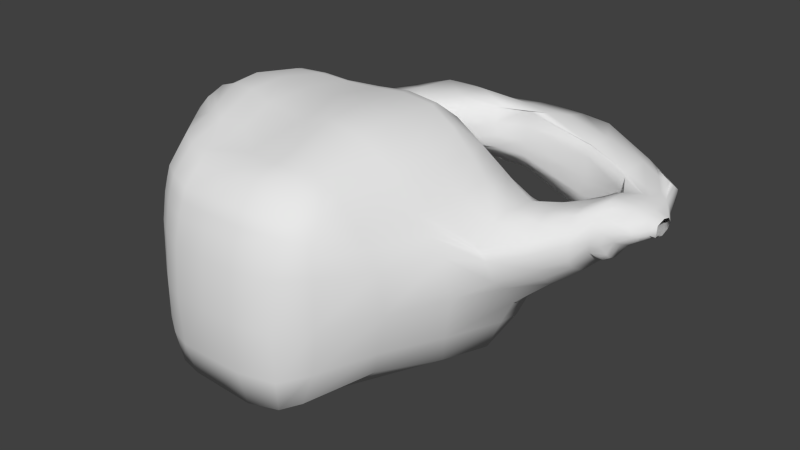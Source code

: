 # Source: colliders_room03a.blend  (saved by Blender 2.72.0; exported with 4.5.12 LTS)
import bpy
from mathutils import Matrix  # noqa: F401  (used for matrix-valued properties, if any)

bpy.ops.wm.read_factory_settings(use_empty=True)
scene = bpy.context.scene
scene.name = 'Scene'

# ---- collections
col_collection_5 = bpy.data.collections.new('Collection 5'); scene.collection.children.link(col_collection_5)
col_collection_15 = bpy.data.collections.new('Collection 15'); scene.collection.children.link(col_collection_15)

# ---- world
world_world = bpy.data.worlds.new('World'); scene.world = world_world
world_world.color = (0.05088, 0.05088, 0.05088)
world_world.use_sun_shadow = False
world_world.sun_shadow_jitter_overblur = 0.0
world_world.cycles.sampling_method = 'MANUAL'
world_world.cycles.sample_map_resolution = 256

# ---- meshes
me_cube_010 = bpy.data.meshes.new('Cube.010')
me_cube_010.from_pydata([(-97.13, -22.61, -20.25), (-97.44, -17.26, -20.25), (-93.12, -17.18, -20.25), (-92.65, -22.61, -20.25), (-97.68, -22.64, 5.196), (-97.59, -17.47, 6.699), (-92.09, -17.47, 6.34), (-92.19, -22.64, 4.836), (-96.76, -22.25, -15.22), (-96.32, -21.82, -9.508), (-95.86, -21.37, -3.793), (-97.19, -22.3, 1.922), (-97.19, -17.8, 1.922), (-96.08, -18.89, -3.793), (-96.16, -18.58, -9.508), (-96.7, -18.05, -15.22), (-92.59, -17.8, 1.922), (-93.7, -18.89, -3.793), (-94.11, -18.15, -9.508), (-93.57, -17.62, -15.22), (-92.59, -22.3, 1.922), (-93.92, -21.37, -3.793), (-93.45, -21.82, -9.508), (-93.01, -22.25, -15.22), (-94.84, -17.47, 6.519), (-94.89, -17.2, -20.25), (-94.94, -22.64, 5.016), (-94.89, -22.75, -20.25), (-94.89, -17.8, 1.922), (-94.89, -18.89, -3.793), (-94.89, -18.33, -9.508), (-94.89, -17.64, -15.22), (-94.89, -22.3, 1.922), (-94.89, -21.22, -3.793), (-94.89, -21.78, -9.508), (-94.89, -22.31, -15.22), (-97.63, -20.05, 5.948), (-97.87, -20.05, -20.25), (-92.14, -20.05, 5.588), (-92.14, -20.05, -20.25), (-97.19, -20.05, 1.922), (-96.08, -20.05, -3.793), (-96.65, -20.05, -9.508), (-97.42, -20.05, -15.22), (-92.59, -20.05, 1.922), (-93.7, -20.05, -3.793), (-93.12, -20.05, -9.508), (-92.58, -20.05, -15.22)], [], [(43, 15, 1, 37), (31, 19, 2, 25), (47, 23, 3, 39), (35, 8, 0, 27), (36, 5, 12, 40), (40, 12, 13, 41), (41, 13, 14, 42), (42, 14, 15, 43), (24, 6, 16, 28), (28, 16, 17, 29), (29, 17, 18, 30), (30, 18, 19, 31), (38, 7, 20, 44), (44, 20, 21, 45), (45, 21, 22, 46), (46, 22, 23, 47), (26, 4, 11, 32), (32, 11, 10, 33), (33, 10, 9, 34), (34, 9, 8, 35), (15, 31, 25, 1), (23, 35, 27, 3), (5, 24, 28, 12), (12, 28, 29, 13), (13, 29, 30, 14), (14, 30, 31, 15), (7, 26, 32, 20), (20, 32, 33, 21), (21, 33, 34, 22), (22, 34, 35, 23), (8, 43, 37, 0), (19, 47, 39, 2), (4, 36, 40, 11), (11, 40, 41, 10), (10, 41, 42, 9), (9, 42, 43, 8), (6, 38, 44, 16), (16, 44, 45, 17), (17, 45, 46, 18), (18, 46, 47, 19)])
_uv = me_cube_010.uv_layers.new(name='UVMap')
_uv.uv.foreach_set('vector', [0.4998, 0.2041, 0.424, 0.2065, 0.3992, 0.0006133, 0.5001, 0.0001766, 0.2993, 0.2048, 0.2521, 0.2048, 0.2365, 0.0003177, 0.2996, 0.0004582, 0.09242, 0.2048, 0.01233, 0.2058, 0.0001766, 0.001223, 0.09328, 0.0001766, 0.6937, 0.205, 0.6266, 0.2051, 0.6136, 0.0005354, 0.6937, 0.0001766, 0.4921, 0.9746, 0.3992, 0.9993, 0.4151, 0.8232, 0.4954, 0.825, 0.4954, 0.825, 0.4151, 0.8232, 0.4582, 0.6162, 0.4998, 0.6165, 0.4998, 0.6165, 0.4582, 0.6162, 0.4433, 0.4117, 0.499, 0.4099, 0.499, 0.4099, 0.4433, 0.4117, 0.424, 0.2065, 0.4998, 0.2041, 0.3004, 0.9998, 0.202, 0.9998, 0.2181, 0.8235, 0.3004, 0.8235, 0.3004, 0.8235, 0.2181, 0.8235, 0.2578, 0.6156, 0.3004, 0.6155, 0.3004, 0.6155, 0.2578, 0.6156, 0.2718, 0.4096, 0.3003, 0.4102, 0.3003, 0.4102, 0.2718, 0.4096, 0.2521, 0.2048, 0.2993, 0.2048, 0.09271, 0.9739, 0.0001842, 0.9483, 0.01062, 0.8254, 0.09092, 0.8244, 0.09092, 0.8244, 0.01062, 0.8254, 0.04117, 0.6157, 0.08875, 0.6161, 0.08875, 0.6161, 0.04117, 0.6157, 0.02729, 0.4107, 0.0917, 0.4101, 0.0917, 0.4101, 0.02729, 0.4107, 0.01233, 0.2058, 0.09242, 0.2048, 0.6937, 0.9442, 0.5953, 0.9442, 0.6114, 0.8217, 0.6937, 0.8217, 0.6937, 0.8217, 0.6114, 0.8217, 0.6588, 0.6147, 0.6937, 0.6145, 0.6937, 0.6145, 0.6588, 0.6147, 0.6424, 0.4099, 0.6937, 0.41, 0.6937, 0.41, 0.6424, 0.4099, 0.6266, 0.2051, 0.6937, 0.205, 0.3657, 0.2062, 0.2993, 0.2048, 0.2996, 0.0004582, 0.3905, 0.0001766, 0.7608, 0.2051, 0.6937, 0.205, 0.6937, 0.0001766, 0.7738, 0.0005355, 0.3988, 0.9998, 0.3004, 0.9998, 0.3004, 0.8235, 0.3827, 0.8235, 0.3827, 0.8235, 0.3004, 0.8235, 0.3004, 0.6155, 0.343, 0.6156, 0.343, 0.6156, 0.3004, 0.6155, 0.3003, 0.4102, 0.3466, 0.411, 0.3466, 0.411, 0.3003, 0.4102, 0.2993, 0.2048, 0.3657, 0.2062, 0.7921, 0.9442, 0.6937, 0.9442, 0.6937, 0.8217, 0.776, 0.8217, 0.776, 0.8217, 0.6937, 0.8217, 0.6937, 0.6145, 0.7286, 0.6147, 0.7286, 0.6147, 0.6937, 0.6145, 0.6937, 0.41, 0.745, 0.4099, 0.745, 0.4099, 0.6937, 0.41, 0.6937, 0.205, 0.7608, 0.2051, 0.5816, 0.2066, 0.4998, 0.2041, 0.5001, 0.0001766, 0.595, 0.00243, 0.1861, 0.2081, 0.09242, 0.2048, 0.09328, 0.0001766, 0.2016, 0.003319, 0.585, 0.95, 0.4921, 0.9746, 0.4954, 0.825, 0.5758, 0.8268, 0.5758, 0.8268, 0.4954, 0.825, 0.4998, 0.6165, 0.5475, 0.6166, 0.5475, 0.6166, 0.4998, 0.6165, 0.499, 0.4099, 0.5636, 0.4113, 0.5636, 0.4113, 0.499, 0.4099, 0.4998, 0.2041, 0.5816, 0.2066, 0.1853, 0.9996, 0.09271, 0.9739, 0.09092, 0.8244, 0.1712, 0.8235, 0.1712, 0.8235, 0.09092, 0.8244, 0.08875, 0.6161, 0.1304, 0.6162, 0.1304, 0.6162, 0.08875, 0.6161, 0.0917, 0.4101, 0.1683, 0.4134, 0.1683, 0.4134, 0.0917, 0.4101, 0.09242, 0.2048, 0.1861, 0.2081])
me_cube_010.use_remesh_preserve_volume = False
me_cube_010.use_remesh_preserve_attributes = False
me_cube_010.use_mirror_vertex_groups = False
me_cube_010.update()
me_cube_005 = bpy.data.meshes.new('Cube.005')
me_cube_005.from_pydata([(-56.97, 6.55, -2.039), (-56.98, 6.103, -2.708), (-57.0, 5.013, -3.078), (-56.97, 3.488, -2.707), (-56.98, 5.011, -1.114), (-56.98, 6.104, -1.394), (-56.99, 3.692, -1.433), (-105.4, -21.92, -19.33), (-106.8, 9.592, -20.13), (-79.21, 7.971, -19.81), (-81.04, -24.67, -19.09), (-104.8, -14.14, 6.325), (-105.1, -4.73, 6.588), (-78.77, -1.969, 5.802), (-80.55, -20.99, 3.808), (-101.1, -2.707, 7.497), (-95.04, -1.319, 7.004), (-86.56, -0.5836, 7.51), (-82.38, -0.8229, 7.167), (-82.11, 9.308, -20.41), (-87.64, 11.04, -20.92), (-95.17, 12.57, -20.8), (-101.0, 12.65, -20.36), (-83.22, -21.18, 5.438), (-86.91, -21.12, 5.598), (-95.47, -22.38, 5.177), (-100.3, -17.8, 6.683), (-99.84, -25.15, -19.79), (-94.76, -27.29, -19.74), (-86.56, -27.36, -20.07), (-82.87, -26.43, -19.76), (-105.4, -21.57, -15.84), (-104.8, -21.16, -9.52), (-104.7, -21.09, -3.436), (-104.5, -19.27, 1.796), (-106.0, 1.531, 1.767), (-106.0, 6.195, -4.081), (-106.2, 8.001, -9.498), (-105.9, 8.884, -15.71), (-74.51, 1.175, 0.7353), (-70.79, 3.438, -3.814), (-75.52, 3.729, -10.33), (-76.8, 6.626, -16.71), (-79.67, -23.56, 1.091), (-78.99, -24.47, -3.472), (-78.99, -24.52, -9.377), (-79.64, -24.42, -15.02), (-100.5, 4.796, 2.351), (-101.0, 9.601, -4.043), (-101.1, 11.36, -9.546), (-101.3, 13.7, -15.66), (-94.22, 5.227, 3.891), (-97.11, 7.288, -6.1), (-95.39, 10.77, -9.83), (-95.24, 13.13, -16.06), (-88.43, 4.16, 2.947), (-87.89, 8.323, -4.257), (-87.98, 8.537, -9.692), (-87.18, 10.75, -16.14), (-82.04, 3.174, 2.399), (-81.1, 4.595, -5.224), (-81.93, 7.166, -11.8), (-82.08, 8.863, -15.19), (-82.01, -25.57, 1.894), (-82.0, -27.42, -3.366), (-81.97, -27.78, -9.428), (-82.04, -27.43, -15.52), (-86.53, -26.54, 2.488), (-86.44, -28.45, -3.452), (-86.51, -28.89, -9.427), (-86.5, -28.6, -15.47), (-94.85, -26.42, 2.359), (-94.82, -28.29, -3.422), (-94.86, -28.75, -9.433), (-94.84, -28.46, -15.49), (-100.5, -23.75, 2.42), (-100.3, -25.42, -3.378), (-100.4, -25.64, -9.444), (-100.5, -25.62, -15.58), (-104.9, -13.25, 6.537), (-105.7, -11.1, 6.691), (-106.3, -9.777, 6.119), (-105.3, -5.911, 6.715), (-108.1, 4.104, -19.48), (-109.6, -3.834, -19.1), (-109.8, -11.56, -19.25), (-107.3, -17.45, -19.33), (-78.67, -2.716, 5.812), (-78.53, -8.153, 5.715), (-79.36, -13.13, 5.136), (-80.38, -19.84, 3.918), (-77.86, -16.65, -17.92), (-74.34, -9.406, -18.56), (-72.9, -3.07, -19.41), (-74.19, 3.792, -19.23), (-102.4, 4.908, -20.16), (-102.9, -3.31, -20.44), (-102.9, -11.92, -20.68), (-102.3, -19.66, -20.72), (-94.85, 5.513, -20.75), (-94.87, -3.3, -20.85), (-94.86, -11.89, -20.98), (-95.04, -22.88, -20.32), (-86.86, 5.485, -20.96), (-86.85, -3.291, -21.17), (-86.85, -11.9, -21.43), (-86.72, -20.7, -20.9), (-79.5, 4.458, -20.72), (-78.87, -3.357, -20.86), (-79.28, -11.74, -20.43), (-80.98, -19.68, -19.88), (-82.32, -1.758, 7.256), (-82.23, -8.112, 7.699), (-82.46, -13.57, 7.245), (-83.05, -20.11, 5.567), (-86.59, -1.636, 7.652), (-86.72, -8.064, 8.375), (-86.69, -13.62, 8.013), (-86.72, -19.32, 6.108), (-95.12, -1.739, 7.075), (-95.0, -8.048, 8.075), (-95.5, -13.58, 7.583), (-95.14, -17.65, 6.488), (-101.3, -3.413, 7.612), (-102.3, -8.776, 8.322), (-102.0, -12.43, 8.141), (-100.5, -16.69, 7.159), (-107.7, -3.383, 2.309), (-108.8, -8.784, 2.283), (-108.4, -11.68, 2.262), (-106.6, -15.24, 2.325), (-109.1, -0.4291, -3.391), (-109.6, -6.381, -3.497), (-109.5, -12.13, -3.387), (-107.7, -16.96, -3.937), (-109.1, 1.935, -9.388), (-110.2, -4.285, -9.526), (-109.9, -11.93, -9.598), (-108.3, -17.44, -9.495), (-108.9, 3.446, -15.58), (-109.5, -3.619, -15.48), (-110.5, -11.86, -15.5), (-108.7, -17.73, -15.64), (-77.97, -19.45, 0.7651), (-75.75, -12.79, 0.5983), (-73.9, -7.462, 0.9551), (-74.01, -2.991, 1.208), (-75.7, -18.34, -4.023), (-72.78, -12.12, -4.278), (-70.84, 3.699, -12.68), (-70.52, 3.814, -8.622), (-75.31, -18.04, -9.103), (-71.99, -11.42, -9.116), (-69.93, 3.547, -3.692), (-70.32, 0.3523, -1.459), (-76.55, -17.74, -14.48), (-73.25, -10.6, -14.68), (-71.13, -3.057, -15.43), (-72.75, 2.631, -17.64), (-71.33, -8.642, -3.712), (-71.09, -6.026, -1.826), (-70.76, -2.913, -1.425), (-69.85, -8.385, -5.029), (-69.41, -7.034, -7.929), (-69.65, -5.206, -9.626), (-69.74, -2.896, -12.46), (-70.88, 0.5659, -14.22), (-67.98, 4.06, -10.49), (-67.44, 4.412, -6.795), (-67.09, 4.424, -2.174), (-67.21, 1.793, -1.181), (-67.03, -4.299, -3.176), (-67.32, -2.828, -1.978), (-67.3, -0.9544, -1.227), (-66.77, -5.133, -4.593), (-66.26, -4.411, -6.5), (-66.02, -3.147, -8.079), (-66.31, -1.114, -9.575), (-67.19, 2.188, -10.25), (-65.33, 4.045, -8.939), (-65.3, 4.573, -5.808), (-64.04, 5.074, -0.6985), (-63.67, 3.823, -0.4124), (-64.34, -1.379, -1.942), (-64.45, -0.7367, -1.012), (-64.3, 1.081, -0.5002), (-63.85, -2.312, -3.555), (-63.79, -2.062, -5.501), (-63.8, -1.284, -6.629), (-63.76, 0.9859, -7.915), (-64.4, 3.277, -8.447), (-63.04, 4.714, -5.507), (-62.32, 5.741, -4.398), (-62.11, 5.762, -2.658), (-61.92, 5.082, 0.3625), (-62.22, 0.6491, -0.4592), (-61.91, 2.049, 0.442), (-61.89, 3.556, 0.5296), (-62.22, -0.5899, -1.856), (-62.18, -0.7875, -3.363), (-62.41, -0.1803, -4.863), (-62.3, 2.024, -6.598), (-62.89, 4.002, -6.407), (-104.7, -20.32, -0.5842), (-106.0, 3.818, -1.136), (-73.24, 2.513, -1.769), (-79.31, -24.35, -1.268), (-100.9, 7.253, -0.8188), (-96.07, 5.725, -1.498), (-89.73, 7.639, -1.671), (-81.4, 4.153, -0.3217), (-81.81, -26.64, -0.7117), (-86.48, -27.7, -0.5558), (-94.85, -27.53, -0.4975), (-100.5, -24.7, -0.3875), (-70.46, -8.429, -4.408), (-107.0, -16.36, -0.7223), (-109.2, -12.09, -0.3388), (-109.3, -7.561, -0.3782), (-108.7, -1.695, -0.5068), (-74.29, -12.48, -1.832), (-76.75, -19.05, -1.627), (-70.09, 2.274, -2.367), (-66.87, -4.803, -3.786), (-67.2, 3.202, -1.743), (-63.88, -1.9, -2.675), (-63.92, 4.682, -0.4971), (-62.08, 5.934, -1.074), (-104.7, -16.48, 4.472), (-105.7, -1.665, 4.318), (-76.47, -0.3108, 3.643), (-79.98, -22.28, 2.481), (-101.0, 1.073, 5.106), (-94.37, 2.347, 4.488), (-86.69, 2.11, 5.032), (-81.26, 1.436, 5.135), (-82.31, -23.26, 3.992), (-86.97, -23.86, 4.846), (-94.95, -23.94, 4.622), (-100.6, -21.02, 5.241), (-105.9, -14.49, 4.917), (-107.1, -11.35, 4.997), (-107.4, -9.325, 4.727), (-106.7, -4.388, 4.991), (-76.31, -2.842, 3.754), (-76.1, -7.911, 3.525), (-77.45, -12.97, 3.127), (-79.14, -19.82, 2.55), (-98.07, -1.865, 7.373), (-98.06, 12.95, -20.6), (-98.02, -19.21, 6.364), (-97.49, -26.68, -19.67), (-97.05, 5.813, 3.046), (-99.6, 8.697, -4.784), (-98.21, 11.33, -9.887), (-98.14, 13.64, -15.73), (-97.75, -25.41, 2.687), (-97.6, -27.26, -3.354), (-97.79, -27.57, -9.438), (-97.72, -27.45, -15.56), (-98.75, -20.03, -20.3), (-98.94, -11.89, -20.79), (-98.91, -3.328, -20.65), (-98.66, 5.284, -20.48), (-98.05, -18.25, 6.707), (-98.53, -13.11, 8.411), (-98.64, -8.48, 8.543), (-98.18, -2.562, 7.494), (-96.92, 5.934, -0.321), (-97.78, -26.51, -0.2855), (-97.95, 1.793, 4.925), (-97.9, -22.6, 5.228), (-90.76, -0.8474, 7.14), (-91.46, 11.64, -20.87), (-90.92, -20.69, 5.495), (-90.7, -27.34, -19.9), (-89.96, 4.417, 4.246), (-91.99, 7.993, -4.213), (-91.91, 9.59, -9.732), (-91.73, 11.83, -16.16), (-90.8, -26.5, 2.372), (-90.73, -28.43, -3.433), (-90.73, -28.9, -9.431), (-90.73, -28.59, -15.48), (-90.74, -20.69, -20.41), (-90.69, -11.83, -21.24), (-90.88, -3.29, -21.13), (-90.86, 5.502, -20.94), (-90.98, -19.71, 5.751), (-89.93, -13.63, 7.29), (-90.88, -8.021, 8.075), (-90.79, -1.697, 7.26), (-93.2, 7.637, -1.712), (-90.77, -27.64, -0.5276), (-90.84, 2.446, 4.948), (-91.02, -23.76, 4.604), (-104.5, -20.0, 0.6723), (-106.0, 2.623, 0.3173), (-79.59, -24.09, -0.02274), (-100.7, 5.975, 0.8379), (-81.85, -26.06, 0.6055), (-86.5, -27.12, 0.9648), (-94.85, -26.94, 1.012), (-100.5, -24.21, 1.177), (-70.84, -8.548, -4.123), (-106.8, -15.89, 0.6894), (-109.1, -11.92, 0.8611), (-109.1, -8.191, 1.166), (-108.1, -2.64, 0.9063), (-75.03, -12.6, -0.5704), (-77.35, -19.28, -0.4086), (-66.91, -4.576, -3.449), (-63.78, -1.648, -2.353), (-62.23, 0.0339, -1.031), (-97.3, 5.956, 1.642), (-97.8, -26.0, 1.244), (-90.78, -27.04, 0.9844), (-73.98, 1.816, -0.3173), (-88.14, 4.084, -0.1173), (-81.55, 4.022, 0.864), (-70.15, 1.211, -1.823), (-67.2, 2.482, -1.444), (-63.91, 4.43, -0.5359), (-62.78, 5.075, 0.1034), (-96.0, 6.427, -1.135), (-91.68, 12.23, -0.5225), (-61.84, 13.68, -2.455), (-57.33, 6.116, -2.853), (-96.97, 6.331, 3.223), (-91.86, 12.8, 3.367), (-62.31, 13.78, -0.1999), (-58.16, 6.427, -0.5369), (-89.0, 14.55, 3.49), (-86.05, 15.52, 2.576), (-80.05, 17.43, 2.456), (-74.46, 17.28, 2.402), (-70.86, 17.1, 2.165), (-64.53, 15.57, -0.08376), (-64.23, 14.79, -2.494), (-69.96, 16.06, -1.934), (-74.02, 16.78, -0.9305), (-80.4, 16.76, -1.938), (-84.71, 16.05, -0.9102), (-88.45, 14.67, -0.3687), (-63.69, 8.452, 0.4335), (-69.14, 10.35, 2.08), (-78.57, 11.63, 3.459), (-81.84, 10.06, 3.56), (-89.16, 4.779, 3.931), (-93.06, 5.552, 4.111), (-92.93, 8.088, -1.748), (-88.67, 7.514, -1.352), (-81.5, 10.56, -2.988), (-78.05, 11.2, -3.363), (-69.16, 8.685, -5.184), (-64.02, 8.133, -4.76), (-92.02, 12.82, 1.464), (-61.57, 14.3, -1.323), (-88.84, 15.07, 1.58), (-85.03, 16.12, 1.438), (-80.15, 17.84, 0.4646), (-74.24, 17.67, 0.2178), (-70.76, 17.55, -0.3975), (-64.36, 15.79, -1.513), (-63.85, 7.788, -2.3), (-69.1, 9.129, -1.281), (-78.31, 10.89, -0.1148), (-81.47, 9.574, 0.1588), (-57.46, 5.227, -3.214), (-96.38, 7.849, 3.182), (-94.46, 10.28, 3.376), (-94.19, 9.817, -1.044), (-96.02, 7.795, -0.8086), (-59.45, 11.72, -0.5103), (-58.45, 8.044, -0.4816), (-58.15, 7.861, -2.869), (-59.41, 11.44, -2.628), (-90.76, 12.33, -1.261), (-91.98, 9.187, -1.752), (-85.99, 13.67, -1.704), (-86.07, 9.151, -1.452), (-80.11, 13.6, -3.245), (-81.17, 10.64, -3.067), (-74.25, 13.5, -3.407), (-76.29, 12.22, -3.539), (-68.05, 13.34, -4.497), (-68.82, 9.474, -5.258), (-64.24, 12.45, -4.279), (-64.12, 8.307, -4.805), (-63.95, 13.0, 0.6625), (-63.85, 8.763, 0.9247), (-68.99, 13.7, 1.983), (-69.1, 10.33, 2.063), (-74.32, 13.77, 3.36), (-76.34, 12.29, 3.534), (-80.07, 13.75, 3.439), (-81.31, 10.44, 3.593), (-86.23, 13.32, 3.94), (-86.07, 8.319, 4.587), (-90.74, 12.49, 4.248), (-91.91, 8.359, 4.171), (-94.58, 10.2, -0.2147), (-96.35, 7.838, -0.3022), (-57.93, 8.046, -1.205), (-59.1, 12.08, -0.9464), (-58.16, 5.236, -0.4324), (-61.86, 5.055, -5.612), (-63.05, 14.61, -0.3237), (-57.21, 4.043, -2.989), (-58.16, 3.92, -0.5181), (-61.72, 3.704, -5.946), (-58.07, 2.573, -3.054), (-58.16, 2.951, -0.7635), (-61.19, 2.059, -6.097), (-57.46, 2.766, -1.77), (-58.2, 2.076, -2.884), (-58.16, 2.627, -0.9763), (-61.28, 0.6544, -5.604), (-58.06, 2.089, -1.917), (-58.65, 1.602, -2.837), (-59.11, 1.515, -1.3), (-61.51, 0.171, -5.154), (-58.76, 1.417, -2.129), (-91.88, 12.61, 0.133), (-61.73, 13.98, -2.138), (-88.68, 14.85, 0.06978), (-84.87, 16.2, 0.3465), (-80.22, 17.53, -0.767), (-74.18, 17.19, -0.604), (-70.34, 16.97, -1.23), (-64.36, 15.25, -2.201), (-96.33, 7.846, -0.3725), (-94.5, 10.04, -0.4698), (-59.09, 11.96, -2.088), (-57.68, 7.803, -2.031), (-57.41, 2.786, -2.318), (-58.16, 1.891, -2.412), (-58.65, 1.513, -2.493), (-97.33, 6.48, 1.906), (-92.06, 12.91, 2.763), (-61.83, 14.18, -0.773), (-89.0, 15.0, 2.641), (-85.09, 15.86, 2.071), (-80.12, 17.82, 1.532), (-74.29, 17.7, 1.502), (-70.76, 17.78, 0.9902), (-64.46, 15.9, -0.6582), (-96.72, 7.95, 1.916), (-94.79, 10.5, 1.888), (-59.29, 11.72, -0.5834), (-58.16, 8.02, -0.7954), (-57.82, 2.919, -1.181), (-58.16, 2.338, -1.298), (-58.88, 1.427, -1.735), (-63.0, 14.61, -0.2996), (-61.29, 5.91, -4.99), (-59.2, 6.607, -3.937), (-63.38, 13.29, -3.226), (-63.45, 13.0, -3.407), (-59.28, 6.625, 0.1633), (-60.47, 6.733, 0.04519), (-62.65, 14.65, -1.931), (-62.85, 14.46, -2.05), (-59.26, 5.225, 0.2221), (-60.98, 5.174, 0.2009), (-61.35, 5.051, -5.399), (-59.16, 5.214, -4.095), (-61.06, 8.123, -4.29), (-59.96, 7.847, -3.934), (-62.04, 11.41, -3.826), (-61.24, 11.45, -3.511), (-59.21, 8.215, 0.01028), (-60.88, 8.063, 0.196), (-60.22, 12.2, -0.3723), (-61.53, 12.11, -0.09804), (-59.32, 3.718, 0.1455), (-61.05, 3.779, 0.2703), (-61.16, 3.667, -5.749), (-59.18, 3.608, -4.042), (-59.54, 2.729, -0.1459), (-61.1, 2.417, 0.1606), (-60.72, 2.424, -5.81), (-59.31, 2.217, -3.814), (-59.84, 1.666, -0.7998), (-61.41, 1.609, -0.1343), (-60.77, 1.199, -5.446), (-59.73, 1.236, -3.497), (-60.23, 0.9396, -1.161), (-61.41, 0.7915, -0.8742), (-60.86, 0.521, -4.79), (-60.2, 0.717, -3.275), (-62.85, 14.29, -2.386), (-63.01, 14.08, -2.437), (-62.59, 14.93, -1.11), (-62.68, 14.81, -1.082), (-64.13, 7.956, -3.649), (-69.33, 8.719, -3.234), (-78.3, 10.92, -1.919), (-81.56, 9.973, -1.448), (-88.13, 4.62, 0.08951), (-63.92, 7.964, -0.8655), (-68.96, 9.798, 0.6551), (-78.47, 11.23, 1.719), (-81.57, 9.633, 1.862), (-88.55, 4.611, 3.441), (-61.12, -0.05116, -2.362), (-61.23, -0.06159, -3.749), (-61.22, 0.3217, -1.431), (-59.98, 0.5526, -2.1), (-60.12, 0.5576, -2.779), (-60.19, 0.7946, -1.371)], [], [(139, 83, 8, 38), (62, 19, 9, 42), (155, 91, 10, 46), (78, 27, 7, 31), (107, 94, 9, 19), (123, 82, 12, 15), (38, 8, 22, 50), (255, 249, 21, 54), (279, 273, 20, 58), (58, 20, 19, 62), (46, 10, 30, 66), (66, 30, 29, 70), (283, 275, 28, 74), (259, 251, 27, 78), (83, 95, 22, 8), (263, 99, 21, 249), (287, 103, 20, 273), (103, 107, 19, 20), (87, 111, 18, 13), (111, 115, 17, 18), (291, 119, 16, 272), (267, 123, 15, 248), (243, 127, 35, 229), (219, 131, 36, 204), (131, 135, 37, 36), (135, 139, 38, 37), (235, 59, 39, 230), (210, 60, 40, 205), (60, 61, 41, 40), (61, 62, 42, 41), (247, 143, 43, 231), (221, 147, 44, 206), (147, 151, 45, 44), (151, 155, 46, 45), (239, 75, 34, 228), (214, 76, 33, 203), (76, 77, 32, 33), (77, 78, 31, 32), (229, 35, 47, 232), (204, 36, 48, 207), (36, 37, 49, 48), (37, 38, 50, 49), (270, 252, 51, 233), (268, 253, 52, 208), (253, 254, 53, 52), (254, 255, 54, 53), (294, 276, 55, 234), (292, 277, 56, 209), (277, 278, 57, 56), (278, 279, 58, 57), (234, 55, 59, 235), (209, 56, 60, 210), (56, 57, 61, 60), (57, 58, 62, 61), (231, 43, 63, 236), (206, 44, 64, 211), (44, 45, 65, 64), (45, 46, 66, 65), (236, 63, 67, 237), (211, 64, 68, 212), (64, 65, 69, 68), (65, 66, 70, 69), (295, 280, 71, 238), (293, 281, 72, 213), (281, 282, 73, 72), (282, 283, 74, 73), (271, 256, 75, 239), (269, 257, 76, 214), (257, 258, 77, 76), (258, 259, 78, 77), (31, 7, 86, 142), (142, 86, 85, 141), (141, 85, 84, 140), (140, 84, 83, 139), (42, 9, 94, 158), (158, 94, 93, 157), (157, 93, 92, 156), (156, 92, 91, 155), (30, 10, 91, 110), (110, 91, 92, 109), (109, 92, 93, 108), (108, 93, 94, 107), (26, 11, 79, 126), (126, 79, 80, 125), (125, 80, 81, 124), (124, 81, 82, 123), (7, 27, 98, 86), (86, 98, 97, 85), (85, 97, 96, 84), (84, 96, 95, 83), (251, 28, 102, 260), (260, 102, 101, 261), (261, 101, 100, 262), (262, 100, 99, 263), (275, 29, 106, 284), (284, 106, 105, 285), (285, 105, 104, 286), (286, 104, 103, 287), (29, 30, 110, 106), (106, 110, 109, 105), (105, 109, 108, 104), (104, 108, 107, 103), (14, 23, 114, 90), (90, 114, 113, 89), (89, 113, 112, 88), (88, 112, 111, 87), (23, 24, 118, 114), (114, 118, 117, 113), (113, 117, 116, 112), (112, 116, 115, 111), (274, 25, 122, 288), (288, 122, 121, 289), (289, 121, 120, 290), (290, 120, 119, 291), (250, 26, 126, 264), (264, 126, 125, 265), (265, 125, 124, 266), (266, 124, 123, 267), (228, 34, 130, 240), (240, 130, 129, 241), (241, 129, 128, 242), (242, 128, 127, 243), (203, 33, 134, 216), (216, 134, 133, 217), (217, 133, 132, 218), (218, 132, 131, 219), (33, 32, 138, 134), (134, 138, 137, 133), (133, 137, 136, 132), (132, 136, 135, 131), (32, 31, 142, 138), (138, 142, 141, 137), (137, 141, 140, 136), (136, 140, 139, 135), (230, 39, 146, 244), (244, 146, 145, 245), (245, 145, 144, 246), (246, 144, 143, 247), (39, 154, 161, 146), (158, 166, 149, 42), (145, 160, 159, 144), (220, 148, 147, 221), (146, 161, 160, 145), (156, 164, 165, 157), (157, 165, 166, 158), (148, 152, 151, 147), (220, 215, 162, 148), (148, 162, 163, 152), (152, 163, 164, 156), (152, 156, 155, 151), (42, 149, 150, 41), (41, 150, 153, 40), (317, 320, 154, 39), (320, 321, 170, 154), (150, 168, 169, 153), (149, 167, 168, 150), (154, 170, 173, 161), (166, 178, 167, 149), (160, 172, 171, 159), (161, 173, 172, 160), (164, 176, 177, 165), (165, 177, 178, 166), (215, 223, 174, 162), (162, 174, 175, 163), (163, 175, 176, 164), (321, 322, 182, 170), (168, 180, 181, 169), (167, 179, 180, 168), (170, 182, 185, 173), (178, 190, 179, 167), (172, 184, 183, 171), (173, 185, 184, 172), (176, 188, 189, 177), (177, 189, 190, 178), (223, 225, 186, 174), (174, 186, 187, 175), (175, 187, 188, 176), (322, 323, 194, 182), (180, 192, 193, 181), (179, 191, 192, 180), (182, 194, 197, 185), (190, 202, 191, 179), (184, 196, 195, 183), (185, 197, 196, 184), (188, 200, 201, 189), (189, 201, 202, 190), (198, 507, 505, 199), (186, 198, 199, 187), (187, 199, 200, 188), (308, 219, 204, 297), (319, 210, 205, 317), (310, 221, 206, 298), (303, 214, 203, 296), (297, 204, 207, 299), (75, 303, 296, 34), (143, 310, 298, 43), (318, 209, 210, 319), (298, 206, 211, 300), (300, 211, 212, 301), (316, 293, 213, 302), (315, 269, 214, 303), (296, 203, 216, 305), (305, 216, 217, 306), (306, 217, 218, 307), (307, 218, 219, 308), (309, 220, 221, 310), (309, 304, 215, 220), (40, 153, 222, 205), (153, 169, 224, 222), (304, 311, 223, 215), (169, 181, 226, 224), (311, 312, 225, 223), (181, 193, 227, 226), (484, 488, 313, 195), (82, 243, 229, 12), (18, 235, 230, 13), (90, 247, 231, 14), (26, 239, 228, 11), (12, 229, 232, 15), (248, 270, 233, 16), (272, 294, 234, 17), (17, 234, 235, 18), (14, 231, 236, 23), (23, 236, 237, 24), (274, 295, 238, 25), (250, 271, 239, 26), (11, 228, 240, 79), (79, 240, 241, 80), (80, 241, 242, 81), (81, 242, 243, 82), (13, 230, 244, 87), (87, 244, 245, 88), (88, 245, 246, 89), (89, 246, 247, 90), (50, 22, 249, 255), (74, 28, 251, 259), (95, 263, 249, 22), (119, 267, 248, 16), (232, 47, 252, 270), (207, 48, 253, 268), (48, 49, 254, 253), (49, 50, 255, 254), (238, 71, 256, 271), (213, 72, 257, 269), (72, 73, 258, 257), (73, 74, 259, 258), (27, 251, 260, 98), (98, 260, 261, 97), (97, 261, 262, 96), (96, 262, 263, 95), (25, 250, 264, 122), (122, 264, 265, 121), (121, 265, 266, 120), (120, 266, 267, 119), (299, 207, 268, 314), (302, 213, 269, 315), (15, 232, 270, 248), (25, 238, 271, 250), (54, 21, 273, 279), (70, 29, 275, 283), (99, 287, 273, 21), (115, 291, 272, 17), (233, 51, 276, 294), (208, 52, 277, 292), (52, 53, 278, 277), (53, 54, 279, 278), (237, 67, 280, 295), (212, 68, 281, 293), (68, 69, 282, 281), (69, 70, 283, 282), (28, 275, 284, 102), (102, 284, 285, 101), (101, 285, 286, 100), (100, 286, 287, 99), (24, 274, 288, 118), (118, 288, 289, 117), (117, 289, 290, 116), (116, 290, 291, 115), (127, 308, 297, 35), (301, 212, 293, 316), (16, 233, 294, 272), (24, 237, 295, 274), (35, 297, 299, 47), (43, 298, 300, 63), (63, 300, 301, 67), (280, 316, 302, 71), (256, 315, 303, 75), (34, 296, 305, 130), (130, 305, 306, 129), (129, 306, 307, 128), (128, 307, 308, 127), (144, 309, 310, 143), (144, 159, 304, 309), (159, 171, 311, 304), (171, 183, 312, 311), (183, 195, 313, 312), (47, 299, 314, 252), (71, 302, 315, 256), (67, 301, 316, 280), (205, 222, 320, 317), (222, 224, 321, 320), (224, 226, 322, 321), (226, 227, 323, 322), (59, 319, 317, 39), (55, 318, 319, 59), (432, 371, 325, 423), (491, 457, 326, 424), (492, 458, 457, 491), (470, 376, 326, 457), (399, 370, 329, 332), (423, 325, 343, 425), (425, 343, 342, 426), (426, 342, 341, 427), (427, 341, 340, 428), (428, 340, 339, 429), (429, 339, 338, 430), (403, 434, 1, 0), (495, 355, 354, 496), (496, 354, 353, 497), (497, 353, 352, 498), (498, 352, 351, 499), (456, 466, 368, 327), (371, 377, 343, 325), (377, 379, 342, 343), (379, 381, 341, 342), (381, 383, 340, 341), (383, 385, 339, 340), (385, 387, 338, 339), (474, 389, 337, 407), (389, 391, 336, 337), (391, 393, 335, 336), (393, 395, 334, 335), (395, 397, 333, 334), (397, 399, 332, 333), (448, 401, 356, 439), (493, 461, 357, 440), (5, 4, 405, 331), (439, 356, 358, 441), (441, 358, 359, 442), (442, 359, 360, 443), (443, 360, 361, 444), (444, 361, 362, 445), (445, 362, 363, 446), (344, 194, 227, 500), (500, 364, 365, 501), (501, 365, 366, 502), (502, 366, 367, 503), (55, 276, 348, 504), (202, 201, 410, 406), (314, 268, 324, 438), (431, 372, 371, 432), (424, 326, 376, 433), (433, 376, 375, 434), (456, 327, 375, 468), (468, 375, 376, 470), (349, 328, 369, 400), (400, 369, 370, 399), (324, 350, 378, 372), (372, 378, 377, 371), (350, 351, 380, 378), (378, 380, 379, 377), (351, 352, 382, 380), (380, 382, 381, 379), (352, 353, 384, 382), (382, 384, 383, 381), (353, 354, 386, 384), (384, 386, 385, 383), (354, 355, 388, 386), (386, 388, 387, 385), (460, 344, 390, 472), (472, 390, 389, 474), (344, 345, 392, 390), (390, 392, 391, 389), (345, 346, 394, 392), (392, 394, 393, 391), (346, 347, 396, 394), (394, 396, 395, 393), (347, 348, 398, 396), (396, 398, 397, 395), (348, 349, 400, 398), (398, 400, 399, 397), (402, 447, 438, 324, 372, 431), (447, 402, 401, 448), (440, 357, 404, 449), (449, 404, 403, 450), (466, 478, 408, 368), (450, 403, 0, 5), (478, 482, 411, 408), (476, 480, 196, 197), (482, 486, 415, 411), (435, 436, 418, 414), (480, 484, 195, 196), (451, 452, 416, 412), (486, 490, 419, 415), (436, 437, 422, 418), (364, 193, 192, 495), (452, 453, 420, 416), (401, 432, 423, 356), (461, 491, 424, 357), (408, 411, 435, 3), (356, 423, 425, 358), (358, 425, 426, 359), (359, 426, 427, 360), (360, 427, 428, 361), (361, 428, 429, 362), (362, 429, 430, 363), (268, 208, 324), (402, 431, 432, 401), (357, 424, 433, 404), (404, 433, 434, 403), (4, 6, 409, 405), (3, 435, 414, 451, 6), (411, 415, 436, 435), (415, 419, 437, 436), (430, 338, 458, 492), (370, 448, 439, 329), (454, 493, 440, 330), (329, 439, 441, 332), (332, 441, 442, 333), (333, 442, 443, 334), (334, 443, 444, 335), (335, 444, 445, 336), (336, 445, 446, 337), (328, 438, 447, 369), (369, 447, 448, 370), (330, 440, 449, 373), (373, 449, 450, 374), (387, 469, 458, 338), (6, 451, 412, 409), (414, 418, 452, 451), (418, 422, 453, 452), (469, 470, 457, 458), (355, 406, 465, 455), (455, 465, 466, 456), (373, 473, 454, 330), (473, 474, 407, 454), (446, 363, 462, 494), (494, 462, 461, 493), (331, 405, 463, 459), (459, 463, 464, 460), (355, 455, 467, 388), (455, 456, 468, 467), (388, 467, 469, 387), (467, 468, 470, 469), (331, 459, 471, 374), (459, 460, 472, 471), (374, 471, 473, 373), (471, 472, 474, 473), (406, 410, 477, 465), (465, 477, 478, 466), (405, 409, 475, 463), (463, 475, 476, 464), (410, 413, 481, 477), (477, 481, 482, 478), (409, 412, 479, 475), (475, 479, 480, 476), (413, 417, 485, 481), (481, 485, 486, 482), (412, 416, 483, 479), (479, 483, 484, 480), (417, 421, 489, 485), (485, 489, 490, 486), (416, 420, 487, 483), (483, 487, 488, 484), (363, 430, 492, 462), (462, 492, 491, 461), (337, 446, 494, 407), (407, 494, 493, 454), (364, 495, 496, 365), (365, 496, 497, 366), (366, 497, 498, 367), (318, 55, 504, 499), (500, 227, 193, 364), (344, 500, 501, 345), (345, 501, 502, 346), (346, 502, 503, 347), (347, 503, 504, 348), (200, 506, 489, 421), (202, 406, 192, 191), (505, 508, 509, 506), (507, 510, 508, 505), (422, 508, 510, 453), (437, 509, 508, 422), (453, 510, 487, 420), (488, 487, 510, 507), (199, 505, 506, 200), (437, 419, 490, 509), (490, 489, 506, 509), (495, 192, 406, 355), (460, 464, 194, 344), (312, 313, 198, 186, 225), (323, 227, 194), (313, 488, 507, 198), (464, 476, 197, 194), (201, 417, 413, 410), (201, 200, 421, 417), (252, 328, 349, 51), (51, 349, 348, 276), (504, 503, 367, 498, 499), (252, 314, 438, 328), (292, 350, 324, 208), (209, 351, 350, 292), (209, 318, 499, 351), (434, 375, 327, 1), (374, 450, 5, 331), (327, 368, 2, 1), (368, 408, 3, 2)])
me_cube_005.polygons.foreach_set('use_smooth', [True] * 507)
_uv = me_cube_005.uv_layers.new(name='UVMap')
_uv.uv.foreach_set('vector', [0.3937, 0.1983, 0.434, 0.1724, 0.4762, 0.2243, 0.4377, 0.2426, 0.4945, 0.3659, 0.5118, 0.3572, 0.5123, 0.3726, 0.5006, 0.3828, 0.5071, 0.4324, 0.5123, 0.4297, 0.5185, 0.4415, 0.512, 0.4427, 0.7282, 0.2451, 0.7059, 0.2534, 0.6948, 0.2152, 0.7169, 0.2075, 0.5357, 0.3723, 0.5378, 0.4066, 0.5123, 0.3726, 0.5118, 0.3572, 0.9602, 0.1978, 0.9373, 0.1733, 0.9457, 0.1727, 0.9652, 0.1974, 0.4377, 0.2426, 0.4762, 0.2243, 0.4803, 0.2699, 0.4583, 0.2801, 0.4654, 0.2945, 0.486, 0.2852, 0.492, 0.2986, 0.4722, 0.3077, 0.4794, 0.3247, 0.4996, 0.3154, 0.505, 0.3325, 0.4875, 0.3446, 0.4875, 0.3446, 0.505, 0.3325, 0.5118, 0.3572, 0.4945, 0.3659, 0.7338, 0.3673, 0.7097, 0.3515, 0.7143, 0.3376, 0.7357, 0.3439, 0.7357, 0.3439, 0.7143, 0.3376, 0.7146, 0.3197, 0.7375, 0.3197, 0.7364, 0.2985, 0.7138, 0.2998, 0.7136, 0.2801, 0.7348, 0.278, 0.7321, 0.2627, 0.7114, 0.2666, 0.7059, 0.2534, 0.7282, 0.2451, 0.5151, 0.203, 0.519, 0.2438, 0.4803, 0.2699, 0.4762, 0.2243, 0.5232, 0.2681, 0.5265, 0.2906, 0.492, 0.2986, 0.486, 0.2852, 0.5297, 0.3123, 0.5312, 0.3335, 0.505, 0.3325, 0.4996, 0.3154, 0.5312, 0.3335, 0.5357, 0.3723, 0.5118, 0.3572, 0.505, 0.3325, 0.9909, 0.3495, 0.9936, 0.3222, 0.9999, 0.321, 0.9959, 0.3482, 0.9936, 0.3222, 0.9906, 0.2933, 0.9977, 0.2925, 0.9999, 0.321, 0.9863, 0.265, 0.9809, 0.2361, 0.9839, 0.2361, 0.9921, 0.2643, 0.9708, 0.2169, 0.9602, 0.1978, 0.9652, 0.1974, 0.9757, 0.2166, 0.2795, 0.3928, 0.2831, 0.3569, 0.3339, 0.352, 0.3108, 0.381, 0.2945, 0.323, 0.3082, 0.2943, 0.3729, 0.3078, 0.3532, 0.3275, 0.3082, 0.2943, 0.3463, 0.2446, 0.3999, 0.2745, 0.3729, 0.3078, 0.3463, 0.2446, 0.3937, 0.1983, 0.4377, 0.2426, 0.3999, 0.2745, 0.4515, 0.415, 0.4527, 0.4054, 0.4702, 0.4114, 0.4638, 0.4164, 0.4605, 0.3951, 0.4706, 0.3864, 0.4801, 0.4075, 0.4749, 0.4069, 0.4706, 0.3864, 0.4847, 0.3724, 0.4864, 0.3915, 0.4801, 0.4075, 0.4847, 0.3724, 0.4945, 0.3659, 0.5006, 0.3828, 0.4864, 0.3915, 0.4816, 0.4479, 0.4845, 0.4452, 0.4875, 0.4528, 0.4839, 0.4522, 0.4884, 0.442, 0.4918, 0.4388, 0.4958, 0.4496, 0.4922, 0.4515, 0.4918, 0.4388, 0.4991, 0.4351, 0.504, 0.4456, 0.4958, 0.4496, 0.4991, 0.4351, 0.5071, 0.4324, 0.512, 0.4427, 0.504, 0.4456, 0.8514, 0.2323, 0.8306, 0.2371, 0.8368, 0.2014, 0.8631, 0.196, 0.8141, 0.2376, 0.7969, 0.2398, 0.8002, 0.2016, 0.8201, 0.2013, 0.7969, 0.2398, 0.7626, 0.2404, 0.7591, 0.2013, 0.8002, 0.2016, 0.7626, 0.2404, 0.7282, 0.2451, 0.7169, 0.2075, 0.7591, 0.2013, 0.3108, 0.381, 0.3339, 0.352, 0.3856, 0.3672, 0.3601, 0.3914, 0.3532, 0.3275, 0.3729, 0.3078, 0.407, 0.3251, 0.3964, 0.3448, 0.3729, 0.3078, 0.3999, 0.2745, 0.4303, 0.3018, 0.407, 0.3251, 0.3999, 0.2745, 0.4377, 0.2426, 0.4583, 0.2801, 0.4303, 0.3018, 0.3847, 0.3973, 0.4084, 0.3788, 0.4144, 0.3928, 0.4059, 0.4028, 0.415, 0.3621, 0.4154, 0.3312, 0.4302, 0.3407, 0.4203, 0.3579, 0.4154, 0.3312, 0.441, 0.3145, 0.4488, 0.3268, 0.4302, 0.3407, 0.441, 0.3145, 0.4654, 0.2945, 0.4722, 0.3077, 0.4488, 0.3268, 0.423, 0.4063, 0.429, 0.3991, 0.4378, 0.3963, 0.4375, 0.4106, 0.4335, 0.3688, 0.4418, 0.3649, 0.4519, 0.3728, 0.4417, 0.3786, 0.4418, 0.3649, 0.4553, 0.3431, 0.4648, 0.3584, 0.4519, 0.3728, 0.4553, 0.3431, 0.4794, 0.3247, 0.4875, 0.3446, 0.4648, 0.3584, 0.4375, 0.4106, 0.4378, 0.3963, 0.4527, 0.4054, 0.4515, 0.415, 0.4417, 0.3786, 0.4519, 0.3728, 0.4706, 0.3864, 0.4605, 0.3951, 0.4519, 0.3728, 0.4648, 0.3584, 0.4847, 0.3724, 0.4706, 0.3864, 0.4648, 0.3584, 0.4875, 0.3446, 0.4945, 0.3659, 0.4847, 0.3724, 0.8524, 0.3543, 0.8394, 0.3561, 0.8352, 0.3372, 0.8529, 0.3353, 0.8238, 0.3607, 0.8103, 0.3661, 0.8043, 0.3411, 0.8198, 0.3404, 0.8103, 0.3661, 0.7715, 0.3719, 0.7699, 0.3445, 0.8043, 0.3411, 0.7715, 0.3719, 0.7338, 0.3673, 0.7357, 0.3439, 0.7699, 0.3445, 0.8529, 0.3353, 0.8352, 0.3372, 0.8328, 0.3126, 0.8513, 0.3085, 0.8198, 0.3404, 0.8043, 0.3411, 0.8001, 0.3165, 0.8158, 0.3148, 0.8043, 0.3411, 0.7699, 0.3445, 0.7686, 0.3185, 0.8001, 0.3165, 0.7699, 0.3445, 0.7357, 0.3439, 0.7375, 0.3197, 0.7686, 0.3185, 0.8487, 0.2867, 0.83, 0.2904, 0.8274, 0.2696, 0.8443, 0.266, 0.8138, 0.2924, 0.7982, 0.2941, 0.7965, 0.2731, 0.8119, 0.2714, 0.7982, 0.2941, 0.7671, 0.2966, 0.7655, 0.2753, 0.7965, 0.2731, 0.7671, 0.2966, 0.7364, 0.2985, 0.7348, 0.278, 0.7655, 0.2753, 0.8483, 0.2489, 0.8294, 0.2541, 0.8306, 0.2371, 0.8514, 0.2323, 0.813, 0.2554, 0.7966, 0.2576, 0.7969, 0.2398, 0.8141, 0.2376, 0.7966, 0.2576, 0.7641, 0.2585, 0.7626, 0.2404, 0.7969, 0.2398, 0.7641, 0.2585, 0.7321, 0.2627, 0.7282, 0.2451, 0.7626, 0.2404, 0.02335, 0.06048, 0.02835, 6.728e-05, 0.1109, 0.01479, 0.1045, 0.07993, 0.1045, 0.07993, 0.1109, 0.01479, 0.2193, 0.04109, 0.1966, 0.09895, 0.1966, 0.09895, 0.2193, 0.04109, 0.3432, 0.09859, 0.3191, 0.1469, 0.3191, 0.1469, 0.3432, 0.09859, 0.434, 0.1724, 0.3937, 0.1983, 0.5006, 0.3828, 0.5123, 0.3726, 0.5093, 0.3927, 0.5045, 0.3963, 0.5045, 0.3963, 0.5093, 0.3927, 0.5092, 0.4081, 0.5019, 0.4101, 0.5019, 0.4101, 0.5092, 0.4081, 0.5093, 0.4182, 0.5036, 0.4211, 0.5036, 0.4211, 0.5093, 0.4182, 0.5123, 0.4297, 0.5071, 0.4324, 0.7143, 0.3376, 0.7097, 0.3515, 0.6678, 0.3842, 0.6803, 0.3581, 0.6803, 0.3581, 0.6678, 0.3842, 0.6214, 0.4072, 0.6335, 0.3732, 0.6335, 0.3732, 0.6214, 0.4072, 0.5806, 0.4152, 0.5822, 0.3773, 0.5822, 0.3773, 0.5806, 0.4152, 0.5378, 0.4066, 0.5357, 0.3723, 0.8713, 0.2272, 0.883, 0.1923, 0.8884, 0.1894, 0.8782, 0.2241, 0.8782, 0.2241, 0.8884, 0.1894, 0.9015, 0.1802, 0.9015, 0.2081, 0.9015, 0.2081, 0.9015, 0.1802, 0.909, 0.1721, 0.9237, 0.2004, 0.9237, 0.2004, 0.909, 0.1721, 0.9373, 0.1733, 0.9602, 0.1978, 0.6948, 0.2152, 0.7059, 0.2534, 0.6761, 0.2342, 0.6651, 0.1989, 0.6651, 0.1989, 0.6761, 0.2342, 0.6274, 0.229, 0.6241, 0.1818, 0.6241, 0.1818, 0.6274, 0.229, 0.5714, 0.2322, 0.5703, 0.1855, 0.5703, 0.1855, 0.5714, 0.2322, 0.519, 0.2438, 0.5151, 0.203, 0.7114, 0.2666, 0.7136, 0.2801, 0.6911, 0.2779, 0.6767, 0.2562, 0.6767, 0.2562, 0.6911, 0.2779, 0.6282, 0.2794, 0.6277, 0.2544, 0.6277, 0.2544, 0.6282, 0.2794, 0.5769, 0.2829, 0.5744, 0.258, 0.5744, 0.258, 0.5769, 0.2829, 0.5265, 0.2906, 0.5232, 0.2681, 0.7138, 0.2998, 0.7146, 0.3197, 0.681, 0.3233, 0.6796, 0.3014, 0.6796, 0.3014, 0.681, 0.3233, 0.6309, 0.3269, 0.6291, 0.3044, 0.6291, 0.3044, 0.6309, 0.3269, 0.5803, 0.3304, 0.5788, 0.3068, 0.5788, 0.3068, 0.5803, 0.3304, 0.5312, 0.3335, 0.5297, 0.3123, 0.7146, 0.3197, 0.7143, 0.3376, 0.6803, 0.3581, 0.681, 0.3233, 0.681, 0.3233, 0.6803, 0.3581, 0.6335, 0.3732, 0.6309, 0.3269, 0.6309, 0.3269, 0.6335, 0.3732, 0.5822, 0.3773, 0.5803, 0.3304, 0.5803, 0.3304, 0.5822, 0.3773, 0.5357, 0.3723, 0.5312, 0.3335, 0.8652, 0.3493, 0.8673, 0.3292, 0.874, 0.3303, 0.8729, 0.351, 0.8729, 0.351, 0.874, 0.3303, 0.9165, 0.33, 0.9196, 0.3547, 0.9196, 0.3547, 0.9165, 0.33, 0.9516, 0.3275, 0.9541, 0.3553, 0.9541, 0.3553, 0.9516, 0.3275, 0.9936, 0.3222, 0.9909, 0.3495, 0.8673, 0.3292, 0.8671, 0.3076, 0.878, 0.3076, 0.874, 0.3303, 0.874, 0.3303, 0.878, 0.3076, 0.9138, 0.3034, 0.9165, 0.33, 0.9165, 0.33, 0.9138, 0.3034, 0.9483, 0.2983, 0.9516, 0.3275, 0.9516, 0.3275, 0.9483, 0.2983, 0.9906, 0.2933, 0.9936, 0.3222, 0.8663, 0.2846, 0.8524, 0.2614, 0.8799, 0.2571, 0.8719, 0.2834, 0.8719, 0.2834, 0.8799, 0.2571, 0.9042, 0.2494, 0.9101, 0.2834, 0.9101, 0.2834, 0.9042, 0.2494, 0.9392, 0.2453, 0.9445, 0.2716, 0.9445, 0.2716, 0.9392, 0.2453, 0.9809, 0.2361, 0.9863, 0.265, 0.8671, 0.2429, 0.8713, 0.2272, 0.8782, 0.2241, 0.8728, 0.2411, 0.8728, 0.2411, 0.8782, 0.2241, 0.9015, 0.2081, 0.9033, 0.23, 0.9033, 0.23, 0.9015, 0.2081, 0.9237, 0.2004, 0.9313, 0.2227, 0.9313, 0.2227, 0.9237, 0.2004, 0.9602, 0.1978, 0.9708, 0.2169, 0.07702, 0.4181, 0.02692, 0.3689, 0.1065, 0.3721, 0.1195, 0.4175, 0.1195, 0.4175, 0.1065, 0.3721, 0.1697, 0.3627, 0.1763, 0.4094, 0.1763, 0.4094, 0.1697, 0.3627, 0.2113, 0.36, 0.208, 0.4006, 0.208, 0.4006, 0.2113, 0.36, 0.2831, 0.3569, 0.2795, 0.3928, 0.0111, 0.3238, 6.728e-05, 0.2731, 0.08515, 0.2661, 0.08932, 0.3199, 0.08932, 0.3199, 0.08515, 0.2661, 0.1634, 0.2782, 0.1633, 0.3225, 0.1633, 0.3225, 0.1634, 0.2782, 0.2405, 0.2843, 0.2245, 0.3231, 0.2245, 0.3231, 0.2405, 0.2843, 0.3082, 0.2943, 0.2945, 0.323, 6.728e-05, 0.2731, 0.005913, 0.1686, 0.08995, 0.1769, 0.08515, 0.2661, 0.08515, 0.2661, 0.08995, 0.1769, 0.1774, 0.1888, 0.1634, 0.2782, 0.1634, 0.2782, 0.1774, 0.1888, 0.2804, 0.2165, 0.2405, 0.2843, 0.2405, 0.2843, 0.2804, 0.2165, 0.3463, 0.2446, 0.3082, 0.2943, 0.005913, 0.1686, 0.02335, 0.06048, 0.1045, 0.07993, 0.08995, 0.1769, 0.08995, 0.1769, 0.1045, 0.07993, 0.1966, 0.09895, 0.1774, 0.1888, 0.1774, 0.1888, 0.1966, 0.09895, 0.3191, 0.1469, 0.2804, 0.2165, 0.2804, 0.2165, 0.3191, 0.1469, 0.3937, 0.1983, 0.3463, 0.2446, 0.4638, 0.4164, 0.4702, 0.4114, 0.4719, 0.4187, 0.4657, 0.4219, 0.4657, 0.4219, 0.4719, 0.4187, 0.4757, 0.4254, 0.4712, 0.4289, 0.4712, 0.4289, 0.4757, 0.4254, 0.4794, 0.4332, 0.4752, 0.4366, 0.4752, 0.4366, 0.4794, 0.4332, 0.4845, 0.4452, 0.4816, 0.4479, 0.4702, 0.4114, 0.4786, 0.4121, 0.4784, 0.4165, 0.4719, 0.4187, 0.5045, 0.3963, 0.4981, 0.4044, 0.4931, 0.4007, 0.5006, 0.3828, 0.4757, 0.4254, 0.4805, 0.4206, 0.4847, 0.4231, 0.4794, 0.4332, 0.4843, 0.431, 0.4885, 0.4281, 0.4918, 0.4388, 0.4884, 0.442, 0.4719, 0.4187, 0.4784, 0.4165, 0.4805, 0.4206, 0.4757, 0.4254, 0.5036, 0.4211, 0.493, 0.415, 0.4964, 0.4112, 0.5019, 0.4101, 0.5019, 0.4101, 0.4964, 0.4112, 0.4981, 0.4044, 0.5045, 0.3963, 0.4885, 0.4281, 0.4954, 0.4245, 0.4991, 0.4351, 0.4918, 0.4388, 0.4843, 0.431, 0.4867, 0.4214, 0.4879, 0.4205, 0.4885, 0.4281, 0.4885, 0.4281, 0.4879, 0.4205, 0.4914, 0.4178, 0.4954, 0.4245, 0.4954, 0.4245, 0.4914, 0.4178, 0.493, 0.415, 0.5036, 0.4211, 0.4954, 0.4245, 0.5036, 0.4211, 0.5071, 0.4324, 0.4991, 0.4351, 0.5006, 0.3828, 0.4931, 0.4007, 0.4859, 0.4027, 0.4864, 0.3915, 0.4864, 0.3915, 0.4859, 0.4027, 0.4807, 0.4077, 0.4801, 0.4075, 0.4721, 0.409, 0.4789, 0.411, 0.4786, 0.4121, 0.4702, 0.4114, 0.4789, 0.411, 0.4817, 0.4113, 0.4818, 0.4119, 0.4786, 0.4121, 0.4859, 0.4027, 0.4846, 0.4075, 0.4819, 0.41, 0.4807, 0.4077, 0.4931, 0.4007, 0.4887, 0.4059, 0.4846, 0.4075, 0.4859, 0.4027, 0.4786, 0.4121, 0.4818, 0.4119, 0.4816, 0.4138, 0.4784, 0.4165, 0.4981, 0.4044, 0.4894, 0.4078, 0.4887, 0.4059, 0.4931, 0.4007, 0.4805, 0.4206, 0.4823, 0.4151, 0.4839, 0.4161, 0.4847, 0.4231, 0.4784, 0.4165, 0.4816, 0.4138, 0.4823, 0.4151, 0.4805, 0.4206, 0.493, 0.415, 0.4891, 0.4135, 0.4899, 0.4113, 0.4964, 0.4112, 0.4964, 0.4112, 0.4899, 0.4113, 0.4894, 0.4078, 0.4981, 0.4044, 0.4867, 0.4214, 0.4853, 0.4162, 0.4864, 0.4161, 0.4879, 0.4205, 0.4879, 0.4205, 0.4864, 0.4161, 0.488, 0.415, 0.4914, 0.4178, 0.4914, 0.4178, 0.488, 0.415, 0.4891, 0.4135, 0.493, 0.415, 0.4817, 0.4113, 0.4824, 0.4123, 0.4828, 0.4128, 0.4818, 0.4119, 0.4846, 0.4075, 0.4837, 0.4097, 0.4817, 0.4109, 0.4819, 0.41, 0.4887, 0.4059, 0.4866, 0.4089, 0.4837, 0.4097, 0.4846, 0.4075, 0.4818, 0.4119, 0.4828, 0.4128, 0.4829, 0.4133, 0.4816, 0.4138, 0.4894, 0.4078, 0.4862, 0.4097, 0.4866, 0.4089, 0.4887, 0.4059, 0.4823, 0.4151, 0.4832, 0.4138, 0.4837, 0.4142, 0.4839, 0.4161, 0.4816, 0.4138, 0.4829, 0.4133, 0.4832, 0.4138, 0.4823, 0.4151, 0.4891, 0.4135, 0.4869, 0.4131, 0.4867, 0.4113, 0.4899, 0.4113, 0.4899, 0.4113, 0.4867, 0.4113, 0.4862, 0.4097, 0.4894, 0.4078, 0.4853, 0.4162, 0.4846, 0.4143, 0.4853, 0.4144, 0.4864, 0.4161, 0.4864, 0.4161, 0.4853, 0.4144, 0.4864, 0.4138, 0.488, 0.415, 0.488, 0.415, 0.4864, 0.4138, 0.4869, 0.4131, 0.4891, 0.4135, 0.4824, 0.4123, 0.4822, 0.4123, 0.4826, 0.4127, 0.4828, 0.4128, 0.4837, 0.4097, 0.4815, 0.4111, 0.4808, 0.4107, 0.4817, 0.4109, 0.4866, 0.4089, 0.4831, 0.4109, 0.4815, 0.4111, 0.4837, 0.4097, 0.4828, 0.4128, 0.4826, 0.4127, 0.4833, 0.4138, 0.4829, 0.4133, 0.4862, 0.4097, 0.484, 0.4108, 0.4831, 0.4109, 0.4866, 0.4089, 0.4832, 0.4138, 0.4836, 0.4143, 0.4839, 0.4144, 0.4837, 0.4142, 0.4829, 0.4133, 0.4833, 0.4138, 0.4836, 0.4143, 0.4832, 0.4138, 0.4869, 0.4131, 0.4855, 0.4135, 0.4853, 0.4119, 0.4867, 0.4113, 0.4867, 0.4113, 0.4853, 0.4119, 0.484, 0.4108, 0.4862, 0.4097, 0.4844, 0.4144, 0.4843, 0.4145, 0.4845, 0.4143, 0.4849, 0.4141, 0.4853, 0.4144, 0.4844, 0.4144, 0.4849, 0.4141, 0.4864, 0.4138, 0.4864, 0.4138, 0.4849, 0.4141, 0.4855, 0.4135, 0.4869, 0.4131, 0.2877, 0.3399, 0.2945, 0.323, 0.3532, 0.3275, 0.3429, 0.3391, 0.457, 0.4, 0.4605, 0.3951, 0.4749, 0.4069, 0.4721, 0.409, 0.4865, 0.4436, 0.4884, 0.442, 0.4922, 0.4515, 0.4899, 0.4525, 0.8232, 0.2373, 0.8141, 0.2376, 0.8201, 0.2013, 0.8283, 0.2026, 0.3429, 0.3391, 0.3532, 0.3275, 0.3964, 0.3448, 0.391, 0.3564, 0.8306, 0.2371, 0.8232, 0.2373, 0.8283, 0.2026, 0.8368, 0.2014, 0.4845, 0.4452, 0.4865, 0.4436, 0.4899, 0.4525, 0.4875, 0.4528, 0.4449, 0.3908, 0.4417, 0.3786, 0.4605, 0.3951, 0.457, 0.4, 0.8315, 0.3575, 0.8238, 0.3607, 0.8198, 0.3404, 0.8278, 0.3393, 0.8278, 0.3393, 0.8198, 0.3404, 0.8158, 0.3148, 0.8243, 0.3137, 0.8222, 0.2914, 0.8138, 0.2924, 0.8119, 0.2714, 0.8201, 0.2705, 0.8213, 0.2546, 0.813, 0.2554, 0.8141, 0.2376, 0.8232, 0.2373, 0.01487, 0.3475, 0.0111, 0.3238, 0.08932, 0.3199, 0.0958, 0.3441, 0.0958, 0.3441, 0.08932, 0.3199, 0.1633, 0.3225, 0.1664, 0.3401, 0.1664, 0.3401, 0.1633, 0.3225, 0.2245, 0.3231, 0.2176, 0.3436, 0.2176, 0.3436, 0.2245, 0.3231, 0.2945, 0.323, 0.2877, 0.3399, 0.4818, 0.4321, 0.4843, 0.431, 0.4884, 0.442, 0.4865, 0.4436, 0.4818, 0.4321, 0.4859, 0.4222, 0.4867, 0.4214, 0.4843, 0.431, 0.4801, 0.4075, 0.4807, 0.4077, 0.4794, 0.4097, 0.4749, 0.4069, 0.4807, 0.4077, 0.4819, 0.41, 0.4817, 0.4106, 0.4794, 0.4097, 0.4859, 0.4222, 0.4846, 0.4161, 0.4853, 0.4162, 0.4867, 0.4214, 0.4819, 0.41, 0.4817, 0.4109, 0.482, 0.4118, 0.4817, 0.4106, 0.4846, 0.4161, 0.4843, 0.4143, 0.4846, 0.4143, 0.4853, 0.4162, 0.4817, 0.4109, 0.4808, 0.4107, 0.481, 0.411, 0.482, 0.4118, 0.4839, 0.4146, 0.4841, 0.4146, 0.4842, 0.4145, 0.4839, 0.4144, 0.2713, 0.429, 0.2795, 0.3928, 0.3108, 0.381, 0.2919, 0.4187, 0.4471, 0.4226, 0.4515, 0.415, 0.4638, 0.4164, 0.4581, 0.4228, 0.4788, 0.4499, 0.4816, 0.4479, 0.4839, 0.4522, 0.4802, 0.4518, 0.8713, 0.2272, 0.8514, 0.2323, 0.8631, 0.196, 0.883, 0.1923, 0.2919, 0.4187, 0.3108, 0.381, 0.3601, 0.3914, 0.3398, 0.425, 0.3699, 0.4263, 0.3847, 0.3973, 0.4059, 0.4028, 0.3945, 0.4241, 0.4192, 0.4222, 0.423, 0.4063, 0.4375, 0.4106, 0.4347, 0.4232, 0.4347, 0.4232, 0.4375, 0.4106, 0.4515, 0.415, 0.4471, 0.4226, 0.8652, 0.3493, 0.8524, 0.3543, 0.8529, 0.3353, 0.8673, 0.3292, 0.8673, 0.3292, 0.8529, 0.3353, 0.8513, 0.3085, 0.8671, 0.3076, 0.8663, 0.2846, 0.8487, 0.2867, 0.8443, 0.266, 0.8524, 0.2614, 0.8671, 0.2429, 0.8483, 0.2489, 0.8514, 0.2323, 0.8713, 0.2272, 0.1217, 0.4502, 0.07702, 0.4181, 0.1195, 0.4175, 0.139, 0.4528, 0.139, 0.4528, 0.1195, 0.4175, 0.1763, 0.4094, 0.181, 0.4477, 0.181, 0.4477, 0.1763, 0.4094, 0.208, 0.4006, 0.2051, 0.4306, 0.2051, 0.4306, 0.208, 0.4006, 0.2795, 0.3928, 0.2713, 0.429, 0.4581, 0.4228, 0.4638, 0.4164, 0.4657, 0.4219, 0.4604, 0.4254, 0.4604, 0.4254, 0.4657, 0.4219, 0.4712, 0.4289, 0.467, 0.4323, 0.467, 0.4323, 0.4712, 0.4289, 0.4752, 0.4366, 0.4714, 0.4396, 0.4714, 0.4396, 0.4752, 0.4366, 0.4816, 0.4479, 0.4788, 0.4499, 0.4583, 0.2801, 0.4803, 0.2699, 0.486, 0.2852, 0.4654, 0.2945, 0.7348, 0.278, 0.7136, 0.2801, 0.7114, 0.2666, 0.7321, 0.2627, 0.519, 0.2438, 0.5232, 0.2681, 0.486, 0.2852, 0.4803, 0.2699, 0.9809, 0.2361, 0.9708, 0.2169, 0.9757, 0.2166, 0.9839, 0.2361, 0.3601, 0.3914, 0.3856, 0.3672, 0.4084, 0.3788, 0.3847, 0.3973, 0.3964, 0.3448, 0.407, 0.3251, 0.4154, 0.3312, 0.415, 0.3621, 0.407, 0.3251, 0.4303, 0.3018, 0.441, 0.3145, 0.4154, 0.3312, 0.4303, 0.3018, 0.4583, 0.2801, 0.4654, 0.2945, 0.441, 0.3145, 0.8443, 0.266, 0.8274, 0.2696, 0.8294, 0.2541, 0.8483, 0.2489, 0.8119, 0.2714, 0.7965, 0.2731, 0.7966, 0.2576, 0.813, 0.2554, 0.7965, 0.2731, 0.7655, 0.2753, 0.7641, 0.2585, 0.7966, 0.2576, 0.7655, 0.2753, 0.7348, 0.278, 0.7321, 0.2627, 0.7641, 0.2585, 0.7059, 0.2534, 0.7114, 0.2666, 0.6767, 0.2562, 0.6761, 0.2342, 0.6761, 0.2342, 0.6767, 0.2562, 0.6277, 0.2544, 0.6274, 0.229, 0.6274, 0.229, 0.6277, 0.2544, 0.5744, 0.258, 0.5714, 0.2322, 0.5714, 0.2322, 0.5744, 0.258, 0.5232, 0.2681, 0.519, 0.2438, 0.8524, 0.2614, 0.8671, 0.2429, 0.8728, 0.2411, 0.8799, 0.2571, 0.8799, 0.2571, 0.8728, 0.2411, 0.9033, 0.23, 0.9042, 0.2494, 0.9042, 0.2494, 0.9033, 0.23, 0.9313, 0.2227, 0.9392, 0.2453, 0.9392, 0.2453, 0.9313, 0.2227, 0.9708, 0.2169, 0.9809, 0.2361, 0.391, 0.3564, 0.3964, 0.3448, 0.415, 0.3621, 0.4095, 0.3712, 0.8201, 0.2705, 0.8119, 0.2714, 0.813, 0.2554, 0.8213, 0.2546, 0.3398, 0.425, 0.3601, 0.3914, 0.3847, 0.3973, 0.3699, 0.4263, 0.8524, 0.2614, 0.8443, 0.266, 0.8483, 0.2489, 0.8671, 0.2429, 0.4722, 0.3077, 0.492, 0.2986, 0.4996, 0.3154, 0.4794, 0.3247, 0.7375, 0.3197, 0.7146, 0.3197, 0.7138, 0.2998, 0.7364, 0.2985, 0.5265, 0.2906, 0.5297, 0.3123, 0.4996, 0.3154, 0.492, 0.2986, 0.9906, 0.2933, 0.9863, 0.265, 0.9921, 0.2643, 0.9977, 0.2925, 0.4059, 0.4028, 0.4144, 0.3928, 0.429, 0.3991, 0.423, 0.4063, 0.4203, 0.3579, 0.4302, 0.3407, 0.4418, 0.3649, 0.4335, 0.3688, 0.4302, 0.3407, 0.4488, 0.3268, 0.4553, 0.3431, 0.4418, 0.3649, 0.4488, 0.3268, 0.4722, 0.3077, 0.4794, 0.3247, 0.4553, 0.3431, 0.8513, 0.3085, 0.8328, 0.3126, 0.83, 0.2904, 0.8487, 0.2867, 0.8158, 0.3148, 0.8001, 0.3165, 0.7982, 0.2941, 0.8138, 0.2924, 0.8001, 0.3165, 0.7686, 0.3185, 0.7671, 0.2966, 0.7982, 0.2941, 0.7686, 0.3185, 0.7375, 0.3197, 0.7364, 0.2985, 0.7671, 0.2966, 0.7136, 0.2801, 0.7138, 0.2998, 0.6796, 0.3014, 0.6911, 0.2779, 0.6911, 0.2779, 0.6796, 0.3014, 0.6291, 0.3044, 0.6282, 0.2794, 0.6282, 0.2794, 0.6291, 0.3044, 0.5788, 0.3068, 0.5769, 0.2829, 0.5769, 0.2829, 0.5788, 0.3068, 0.5297, 0.3123, 0.5265, 0.2906, 0.8671, 0.3076, 0.8663, 0.2846, 0.8719, 0.2834, 0.878, 0.3076, 0.878, 0.3076, 0.8719, 0.2834, 0.9101, 0.2834, 0.9138, 0.3034, 0.9138, 0.3034, 0.9101, 0.2834, 0.9445, 0.2716, 0.9483, 0.2983, 0.9483, 0.2983, 0.9445, 0.2716, 0.9863, 0.265, 0.9906, 0.2933, 0.2831, 0.3569, 0.2877, 0.3399, 0.3429, 0.3391, 0.3339, 0.352, 0.8243, 0.3137, 0.8158, 0.3148, 0.8138, 0.2924, 0.8222, 0.2914, 0.3945, 0.4241, 0.4059, 0.4028, 0.423, 0.4063, 0.4192, 0.4222, 0.8671, 0.3076, 0.8513, 0.3085, 0.8487, 0.2867, 0.8663, 0.2846, 0.3339, 0.352, 0.3429, 0.3391, 0.391, 0.3564, 0.3856, 0.3672, 0.8394, 0.3561, 0.8315, 0.3575, 0.8278, 0.3393, 0.8352, 0.3372, 0.8352, 0.3372, 0.8278, 0.3393, 0.8243, 0.3137, 0.8328, 0.3126, 0.83, 0.2904, 0.8222, 0.2914, 0.8201, 0.2705, 0.8274, 0.2696, 0.8294, 0.2541, 0.8213, 0.2546, 0.8232, 0.2373, 0.8306, 0.2371, 0.02692, 0.3689, 0.01487, 0.3475, 0.0958, 0.3441, 0.1065, 0.3721, 0.1065, 0.3721, 0.0958, 0.3441, 0.1664, 0.3401, 0.1697, 0.3627, 0.1697, 0.3627, 0.1664, 0.3401, 0.2176, 0.3436, 0.2113, 0.36, 0.2113, 0.36, 0.2176, 0.3436, 0.2877, 0.3399, 0.2831, 0.3569, 0.4794, 0.4332, 0.4818, 0.4321, 0.4865, 0.4436, 0.4845, 0.4452, 0.4794, 0.4332, 0.4847, 0.4231, 0.4859, 0.4222, 0.4818, 0.4321, 0.4847, 0.4231, 0.4839, 0.4161, 0.4846, 0.4161, 0.4859, 0.4222, 0.4839, 0.4161, 0.4837, 0.4142, 0.4843, 0.4143, 0.4846, 0.4161, 0.4837, 0.4142, 0.4839, 0.4144, 0.4842, 0.4145, 0.4843, 0.4143, 0.3856, 0.3672, 0.391, 0.3564, 0.4095, 0.3712, 0.4084, 0.3788, 0.8274, 0.2696, 0.8201, 0.2705, 0.8213, 0.2546, 0.8294, 0.2541, 0.8328, 0.3126, 0.8243, 0.3137, 0.8222, 0.2914, 0.83, 0.2904, 0.4749, 0.4069, 0.4794, 0.4097, 0.4789, 0.411, 0.4721, 0.409, 0.4794, 0.4097, 0.4817, 0.4106, 0.4817, 0.4113, 0.4789, 0.411, 0.4817, 0.4106, 0.482, 0.4118, 0.4824, 0.4123, 0.4817, 0.4113, 0.482, 0.4118, 0.481, 0.411, 0.4822, 0.4123, 0.4824, 0.4123, 0.4527, 0.4054, 0.457, 0.4, 0.4721, 0.409, 0.4702, 0.4114, 0.4378, 0.3963, 0.4449, 0.3908, 0.457, 0.4, 0.4527, 0.4054, 0.4313, 0.3757, 0.4325, 0.3752, 0.4367, 0.3821, 0.4362, 0.3823, 0.4726, 0.4075, 0.473, 0.4074, 0.4733, 0.4084, 0.4732, 0.4079, 0.4722, 0.4075, 0.4725, 0.4075, 0.473, 0.4074, 0.4726, 0.4075, 0.476, 0.4095, 0.4766, 0.4114, 0.4733, 0.4084, 0.473, 0.4074, 0.4355, 0.3864, 0.426, 0.3821, 0.4345, 0.3847, 0.4394, 0.3868, 0.4362, 0.3823, 0.4367, 0.3821, 0.4408, 0.3877, 0.4407, 0.3871, 0.4407, 0.3871, 0.4408, 0.3877, 0.445, 0.3914, 0.4445, 0.3914, 0.4445, 0.3914, 0.445, 0.3914, 0.4503, 0.3945, 0.4504, 0.3946, 0.4504, 0.3946, 0.4503, 0.3945, 0.4587, 0.4002, 0.459, 0.3991, 0.459, 0.3991, 0.4587, 0.4002, 0.4638, 0.4031, 0.4631, 0.4022, 0.4631, 0.4022, 0.4638, 0.4031, 0.4704, 0.4073, 0.4708, 0.4066, 0.4832, 0.4149, 0.4835, 0.4149, 0.4859, 0.4159, 0.4866, 0.416, 0.4776, 0.409, 0.4773, 0.4085, 0.4702, 0.4032, 0.4695, 0.4035, 0.4695, 0.4035, 0.4702, 0.4032, 0.453, 0.3941, 0.4518, 0.3937, 0.4518, 0.3937, 0.453, 0.3941, 0.448, 0.3912, 0.4481, 0.3911, 0.4481, 0.3911, 0.448, 0.3912, 0.4437, 0.3836, 0.4431, 0.3907, 0.4819, 0.4131, 0.483, 0.4135, 0.4844, 0.4157, 0.4835, 0.4153, 0.4322, 0.3759, 0.4384, 0.3833, 0.4408, 0.3877, 0.4367, 0.3821, 0.4384, 0.3833, 0.4437, 0.3888, 0.445, 0.3914, 0.4408, 0.3877, 0.4437, 0.3888, 0.451, 0.3925, 0.4503, 0.3945, 0.445, 0.3914, 0.451, 0.3925, 0.4615, 0.3972, 0.4587, 0.4002, 0.4503, 0.3945, 0.4615, 0.3972, 0.4685, 0.4033, 0.4638, 0.4031, 0.4587, 0.4002, 0.4685, 0.4033, 0.4724, 0.4067, 0.4704, 0.4073, 0.4638, 0.4031, 0.4767, 0.4067, 0.4732, 0.4061, 0.4718, 0.4038, 0.4734, 0.4051, 0.4732, 0.4061, 0.466, 0.4037, 0.4635, 0.3998, 0.4718, 0.4038, 0.466, 0.4037, 0.4575, 0.4001, 0.4589, 0.397, 0.4635, 0.3998, 0.4575, 0.4001, 0.4493, 0.394, 0.4517, 0.392, 0.4589, 0.397, 0.4493, 0.394, 0.4416, 0.3894, 0.4438, 0.3881, 0.4517, 0.392, 0.4416, 0.3894, 0.4355, 0.3864, 0.4394, 0.3868, 0.4438, 0.3881, 0.4281, 0.3793, 0.4312, 0.3757, 0.435, 0.3835, 0.4341, 0.385, 0.4728, 0.407, 0.4727, 0.4073, 0.473, 0.4077, 0.473, 0.4073, 0.4912, 0.4173, 0.4959, 0.4266, 0.4884, 0.4188, 0.4881, 0.4154, 0.4341, 0.385, 0.435, 0.3835, 0.4397, 0.3875, 0.4392, 0.3875, 0.4392, 0.3875, 0.4397, 0.3875, 0.444, 0.3913, 0.444, 0.3908, 0.444, 0.3908, 0.444, 0.3913, 0.4505, 0.3945, 0.4507, 0.3942, 0.4507, 0.3942, 0.4505, 0.3945, 0.459, 0.3988, 0.4587, 0.3988, 0.4587, 0.3988, 0.459, 0.3988, 0.4625, 0.4011, 0.4623, 0.4011, 0.4623, 0.4011, 0.4625, 0.4011, 0.4711, 0.4061, 0.4711, 0.4055, 0.4776, 0.4093, 0.4826, 0.4127, 0.481, 0.411, 0.4779, 0.4091, 0.4779, 0.4091, 0.478, 0.4092, 0.4693, 0.4039, 0.4687, 0.4036, 0.4687, 0.4036, 0.4693, 0.4039, 0.4514, 0.3936, 0.4508, 0.3935, 0.4508, 0.3935, 0.4514, 0.3936, 0.4479, 0.3919, 0.447, 0.3922, 0.4378, 0.3963, 0.429, 0.3991, 0.432, 0.397, 0.437, 0.3947, 0.484, 0.4108, 0.4853, 0.4119, 0.4839, 0.4118, 0.4828, 0.4117, 0.4095, 0.3712, 0.415, 0.3621, 0.4212, 0.3616, 0.4123, 0.3736, 0.4241, 0.3702, 0.4241, 0.3679, 0.4325, 0.3752, 0.4313, 0.3757, 0.4732, 0.4079, 0.4733, 0.4084, 0.4774, 0.4106, 0.4772, 0.4103, 0.4772, 0.4103, 0.4774, 0.4106, 0.4826, 0.414, 0.4835, 0.4149, 0.4819, 0.4131, 0.4835, 0.4153, 0.4813, 0.4144, 0.4807, 0.4121, 0.4807, 0.4121, 0.4813, 0.4144, 0.4766, 0.4114, 0.476, 0.4095, 0.4204, 0.3937, 0.4115, 0.38, 0.4173, 0.3807, 0.4283, 0.3896, 0.4283, 0.3896, 0.4173, 0.3807, 0.426, 0.3821, 0.4355, 0.3864, 0.4212, 0.3616, 0.4357, 0.3715, 0.4382, 0.3766, 0.4237, 0.3674, 0.4237, 0.3674, 0.4382, 0.3766, 0.4384, 0.3833, 0.4322, 0.3759, 0.4357, 0.3715, 0.4437, 0.3836, 0.445, 0.3855, 0.4382, 0.3766, 0.4382, 0.3766, 0.445, 0.3855, 0.4437, 0.3888, 0.4384, 0.3833, 0.4437, 0.3836, 0.448, 0.3912, 0.4496, 0.3901, 0.445, 0.3855, 0.445, 0.3855, 0.4496, 0.3901, 0.451, 0.3925, 0.4437, 0.3888, 0.448, 0.3912, 0.453, 0.3941, 0.4581, 0.395, 0.4496, 0.3901, 0.4496, 0.3901, 0.4581, 0.395, 0.4615, 0.3972, 0.451, 0.3925, 0.453, 0.3941, 0.4702, 0.4032, 0.4712, 0.4018, 0.4581, 0.395, 0.4581, 0.395, 0.4712, 0.4018, 0.4685, 0.4033, 0.4615, 0.3972, 0.4702, 0.4032, 0.4773, 0.4085, 0.4775, 0.4066, 0.4712, 0.4018, 0.4712, 0.4018, 0.4775, 0.4066, 0.4724, 0.4067, 0.4685, 0.4033, 0.4832, 0.4126, 0.4776, 0.4093, 0.4756, 0.4104, 0.4811, 0.411, 0.4811, 0.411, 0.4756, 0.4104, 0.4732, 0.4061, 0.4767, 0.4067, 0.4776, 0.4093, 0.4671, 0.4039, 0.4666, 0.4068, 0.4756, 0.4104, 0.4756, 0.4104, 0.4666, 0.4068, 0.466, 0.4037, 0.4732, 0.4061, 0.4671, 0.4039, 0.4506, 0.3936, 0.4538, 0.3981, 0.4666, 0.4068, 0.4666, 0.4068, 0.4538, 0.3981, 0.4575, 0.4001, 0.466, 0.4037, 0.4506, 0.3936, 0.4462, 0.3924, 0.446, 0.3944, 0.4538, 0.3981, 0.4538, 0.3981, 0.446, 0.3944, 0.4493, 0.394, 0.4575, 0.4001, 0.4462, 0.3924, 0.432, 0.397, 0.4377, 0.3937, 0.446, 0.3944, 0.446, 0.3944, 0.4377, 0.3937, 0.4416, 0.3894, 0.4493, 0.394, 0.432, 0.397, 0.4204, 0.3937, 0.4283, 0.3896, 0.4377, 0.3937, 0.4377, 0.3937, 0.4283, 0.3896, 0.4355, 0.3864, 0.4416, 0.3894, 0.4244, 0.3708, 0.4242, 0.3747, 0.4227, 0.374, 0.4206, 0.3719, 0.4241, 0.3679, 0.4241, 0.3702, 0.4242, 0.3747, 0.4244, 0.3708, 0.4312, 0.3757, 0.4281, 0.3793, 0.473, 0.4073, 0.473, 0.4077, 0.4768, 0.4105, 0.4775, 0.4101, 0.4775, 0.4101, 0.4768, 0.4105, 0.4832, 0.4149, 0.4838, 0.4144, 0.483, 0.4135, 0.4839, 0.414, 0.4842, 0.4159, 0.4844, 0.4157, 0.4838, 0.4144, 0.4832, 0.4149, 0.4866, 0.416, 0.4891, 0.4173, 0.4839, 0.414, 0.4844, 0.4143, 0.4845, 0.4154, 0.4842, 0.4159, 0.4838, 0.4144, 0.4839, 0.4147, 0.4836, 0.4143, 0.4833, 0.4138, 0.4844, 0.4143, 0.4847, 0.4142, 0.4846, 0.4153, 0.4845, 0.4154, 0.4845, 0.4164, 0.4848, 0.4157, 0.4849, 0.4161, 0.4849, 0.4169, 0.4839, 0.4147, 0.4839, 0.4146, 0.4839, 0.4144, 0.4836, 0.4143, 0.4852, 0.4172, 0.4851, 0.4165, 0.4851, 0.4167, 0.4853, 0.4172, 0.4847, 0.4142, 0.4846, 0.4141, 0.4846, 0.4151, 0.4846, 0.4153, 0.4847, 0.4156, 0.4846, 0.4153, 0.4846, 0.4154, 0.4848, 0.416, 0.478, 0.4092, 0.4808, 0.4107, 0.4815, 0.4111, 0.4776, 0.409, 0.485, 0.4164, 0.4845, 0.4155, 0.4844, 0.4155, 0.4851, 0.4167, 0.4312, 0.3757, 0.4313, 0.3757, 0.4362, 0.3823, 0.435, 0.3835, 0.4727, 0.4073, 0.4726, 0.4075, 0.4732, 0.4079, 0.473, 0.4077, 0.4842, 0.4159, 0.4845, 0.4154, 0.4847, 0.4165, 0.4844, 0.4166, 0.435, 0.3835, 0.4362, 0.3823, 0.4407, 0.3871, 0.4397, 0.3875, 0.4397, 0.3875, 0.4407, 0.3871, 0.4445, 0.3914, 0.444, 0.3913, 0.444, 0.3913, 0.4445, 0.3914, 0.4504, 0.3946, 0.4505, 0.3945, 0.4505, 0.3945, 0.4504, 0.3946, 0.459, 0.3991, 0.459, 0.3988, 0.459, 0.3988, 0.459, 0.3991, 0.4631, 0.4022, 0.4625, 0.4011, 0.4625, 0.4011, 0.4631, 0.4022, 0.4708, 0.4066, 0.4711, 0.4061, 0.415, 0.3621, 0.4203, 0.3579, 0.4212, 0.3616, 0.4244, 0.3708, 0.4241, 0.3702, 0.4313, 0.3757, 0.4312, 0.3757, 0.473, 0.4077, 0.4732, 0.4079, 0.4772, 0.4103, 0.4768, 0.4105, 0.4768, 0.4105, 0.4772, 0.4103, 0.4835, 0.4149, 0.4832, 0.4149, 0.4918, 0.4231, 0.4876, 0.4212, 0.4862, 0.4182, 0.4884, 0.4188, 0.4844, 0.4166, 0.4847, 0.4165, 0.4851, 0.4171, 0.4854, 0.4175, 0.4863, 0.4192, 0.4845, 0.4154, 0.4846, 0.4153, 0.4848, 0.4157, 0.4845, 0.4164, 0.4846, 0.4153, 0.4846, 0.4151, 0.4846, 0.4153, 0.4847, 0.4156, 0.4708, 0.4066, 0.4704, 0.4073, 0.4725, 0.4075, 0.4722, 0.4075, 0.4257, 0.3823, 0.4281, 0.3793, 0.4341, 0.385, 0.4341, 0.3854, 0.4729, 0.4061, 0.4728, 0.407, 0.473, 0.4073, 0.4733, 0.4072, 0.4341, 0.3854, 0.4341, 0.385, 0.4392, 0.3875, 0.4389, 0.3876, 0.4389, 0.3876, 0.4392, 0.3875, 0.444, 0.3908, 0.4431, 0.3892, 0.4431, 0.3892, 0.444, 0.3908, 0.4507, 0.3942, 0.4509, 0.3937, 0.4509, 0.3937, 0.4507, 0.3942, 0.4587, 0.3988, 0.4583, 0.3984, 0.4583, 0.3984, 0.4587, 0.3988, 0.4623, 0.4011, 0.4625, 0.4011, 0.4625, 0.4011, 0.4623, 0.4011, 0.4711, 0.4055, 0.4712, 0.405, 0.4228, 0.3745, 0.4227, 0.374, 0.4242, 0.3747, 0.4231, 0.3755, 0.4231, 0.3755, 0.4242, 0.3747, 0.4281, 0.3793, 0.4257, 0.3823, 0.4733, 0.4072, 0.473, 0.4073, 0.4775, 0.4101, 0.478, 0.409, 0.478, 0.409, 0.4775, 0.4101, 0.4838, 0.4144, 0.4839, 0.4145, 0.4724, 0.4067, 0.4752, 0.4091, 0.4725, 0.4075, 0.4704, 0.4073, 0.4863, 0.4192, 0.4854, 0.4175, 0.4853, 0.4172, 0.4862, 0.4182, 0.4849, 0.4169, 0.4849, 0.4161, 0.4851, 0.4165, 0.4852, 0.4172, 0.4848, 0.416, 0.4846, 0.4154, 0.4845, 0.4155, 0.485, 0.4164, 0.4752, 0.4091, 0.476, 0.4095, 0.473, 0.4074, 0.4725, 0.4075, 0.4773, 0.4085, 0.4828, 0.4117, 0.4828, 0.4117, 0.4821, 0.4113, 0.4821, 0.4113, 0.4828, 0.4117, 0.483, 0.4135, 0.4819, 0.4131, 0.4788, 0.408, 0.478, 0.4066, 0.4731, 0.4059, 0.4739, 0.4067, 0.478, 0.4066, 0.4767, 0.4067, 0.4734, 0.4051, 0.4731, 0.4059, 0.4711, 0.4055, 0.4711, 0.4061, 0.4724, 0.4071, 0.4724, 0.4067, 0.4724, 0.4067, 0.4724, 0.4071, 0.4727, 0.4073, 0.4728, 0.407, 0.4881, 0.4154, 0.4884, 0.4188, 0.4856, 0.4155, 0.4854, 0.4138, 0.4854, 0.4138, 0.4856, 0.4155, 0.4836, 0.414, 0.4832, 0.4126, 0.4773, 0.4085, 0.4821, 0.4113, 0.4797, 0.4111, 0.4775, 0.4066, 0.4821, 0.4113, 0.4819, 0.4131, 0.4807, 0.4121, 0.4797, 0.4111, 0.4775, 0.4066, 0.4797, 0.4111, 0.4752, 0.4091, 0.4724, 0.4067, 0.4797, 0.4111, 0.4807, 0.4121, 0.476, 0.4095, 0.4752, 0.4091, 0.4881, 0.4154, 0.4854, 0.4138, 0.4836, 0.4108, 0.4855, 0.411, 0.4854, 0.4138, 0.4832, 0.4126, 0.4811, 0.411, 0.4836, 0.4108, 0.4855, 0.411, 0.4836, 0.4108, 0.478, 0.4066, 0.4788, 0.408, 0.4836, 0.4108, 0.4811, 0.411, 0.4767, 0.4067, 0.478, 0.4066, 0.4828, 0.4117, 0.4839, 0.4118, 0.4839, 0.4122, 0.4828, 0.4117, 0.4828, 0.4117, 0.4839, 0.4122, 0.4839, 0.414, 0.483, 0.4135, 0.4884, 0.4188, 0.4862, 0.4182, 0.4851, 0.4161, 0.4856, 0.4155, 0.4856, 0.4155, 0.4851, 0.4161, 0.4838, 0.4144, 0.4836, 0.414, 0.4839, 0.4118, 0.4847, 0.4126, 0.4844, 0.4128, 0.4839, 0.4122, 0.4839, 0.4122, 0.4844, 0.4128, 0.4844, 0.4143, 0.4839, 0.414, 0.4862, 0.4182, 0.4853, 0.4172, 0.4846, 0.4157, 0.4851, 0.4161, 0.4851, 0.4161, 0.4846, 0.4157, 0.4839, 0.4147, 0.4838, 0.4144, 0.4847, 0.4126, 0.485, 0.4131, 0.4848, 0.4132, 0.4844, 0.4128, 0.4844, 0.4128, 0.4848, 0.4132, 0.4847, 0.4142, 0.4844, 0.4143, 0.4853, 0.4172, 0.4851, 0.4167, 0.4843, 0.4153, 0.4846, 0.4157, 0.4846, 0.4157, 0.4843, 0.4153, 0.4839, 0.4146, 0.4839, 0.4147, 0.485, 0.4131, 0.4851, 0.4134, 0.4848, 0.4135, 0.4848, 0.4132, 0.4848, 0.4132, 0.4848, 0.4135, 0.4846, 0.4141, 0.4847, 0.4142, 0.4851, 0.4167, 0.4844, 0.4155, 0.4842, 0.4149, 0.4843, 0.4153, 0.4843, 0.4153, 0.4842, 0.4149, 0.4841, 0.4146, 0.4839, 0.4146, 0.4711, 0.4061, 0.4708, 0.4066, 0.4722, 0.4075, 0.4724, 0.4071, 0.4724, 0.4071, 0.4722, 0.4075, 0.4726, 0.4075, 0.4727, 0.4073, 0.4712, 0.405, 0.4711, 0.4055, 0.4724, 0.4067, 0.4728, 0.4058, 0.4728, 0.4058, 0.4724, 0.4067, 0.4728, 0.407, 0.4729, 0.4061, 0.478, 0.4092, 0.4776, 0.409, 0.4695, 0.4035, 0.4693, 0.4039, 0.4693, 0.4039, 0.4695, 0.4035, 0.4518, 0.3937, 0.4514, 0.3936, 0.4514, 0.3936, 0.4518, 0.3937, 0.4481, 0.3911, 0.4479, 0.3919, 0.4449, 0.3908, 0.4378, 0.3963, 0.437, 0.3947, 0.4431, 0.3907, 0.4779, 0.4091, 0.481, 0.411, 0.4808, 0.4107, 0.478, 0.4092, 0.4776, 0.4093, 0.4779, 0.4091, 0.4687, 0.4036, 0.4671, 0.4039, 0.4671, 0.4039, 0.4687, 0.4036, 0.4508, 0.3935, 0.4506, 0.3936, 0.4506, 0.3936, 0.4508, 0.3935, 0.447, 0.3922, 0.4462, 0.3924, 0.4462, 0.3924, 0.447, 0.3922, 0.437, 0.3947, 0.432, 0.397, 0.4855, 0.4135, 0.4848, 0.4139, 0.4848, 0.4135, 0.4851, 0.4134, 0.484, 0.4108, 0.4828, 0.4117, 0.4815, 0.4111, 0.4831, 0.4109, 0.4845, 0.4143, 0.4844, 0.4146, 0.4844, 0.4143, 0.4848, 0.4139, 0.4843, 0.4145, 0.4844, 0.4148, 0.4844, 0.4146, 0.4845, 0.4143, 0.4845, 0.4154, 0.4844, 0.4146, 0.4844, 0.4148, 0.4845, 0.4154, 0.4846, 0.4152, 0.4844, 0.4143, 0.4844, 0.4146, 0.4845, 0.4154, 0.4845, 0.4154, 0.4844, 0.4148, 0.4842, 0.4149, 0.4844, 0.4155, 0.4841, 0.4146, 0.4842, 0.4149, 0.4844, 0.4148, 0.4843, 0.4145, 0.4849, 0.4141, 0.4845, 0.4143, 0.4848, 0.4139, 0.4855, 0.4135, 0.4846, 0.4152, 0.4846, 0.4151, 0.4846, 0.4141, 0.4844, 0.4143, 0.4846, 0.4141, 0.4848, 0.4135, 0.4848, 0.4139, 0.4844, 0.4143, 0.4776, 0.409, 0.4815, 0.4111, 0.4828, 0.4117, 0.4773, 0.4085, 0.4832, 0.4126, 0.4836, 0.414, 0.4826, 0.4127, 0.4776, 0.4093, 0.4843, 0.4143, 0.4842, 0.4145, 0.4844, 0.4144, 0.4853, 0.4144, 0.4846, 0.4143, 0.4822, 0.4123, 0.481, 0.411, 0.4826, 0.4127, 0.4842, 0.4145, 0.4841, 0.4146, 0.4843, 0.4145, 0.4844, 0.4144, 0.4836, 0.414, 0.4838, 0.4144, 0.4833, 0.4138, 0.4826, 0.4127, 0.4853, 0.4119, 0.485, 0.4131, 0.4847, 0.4126, 0.4839, 0.4118, 0.4853, 0.4119, 0.4855, 0.4135, 0.4851, 0.4134, 0.485, 0.4131, 0.4084, 0.3788, 0.4115, 0.38, 0.4204, 0.3937, 0.4144, 0.3928, 0.4144, 0.3928, 0.4204, 0.3937, 0.432, 0.397, 0.429, 0.3991, 0.437, 0.3947, 0.447, 0.3922, 0.4479, 0.3919, 0.4481, 0.3911, 0.4431, 0.3907, 0.4084, 0.3788, 0.4095, 0.3712, 0.4123, 0.3736, 0.4115, 0.38, 0.4335, 0.3688, 0.4357, 0.3715, 0.4212, 0.3616, 0.4203, 0.3579, 0.4417, 0.3786, 0.4437, 0.3836, 0.4357, 0.3715, 0.4335, 0.3688, 0.4417, 0.3786, 0.4449, 0.3908, 0.4431, 0.3907, 0.4437, 0.3836, 0.4835, 0.4149, 0.4826, 0.414, 0.4852, 0.4158, 0.4859, 0.4159, 0.4839, 0.4145, 0.4838, 0.4144, 0.4891, 0.4173, 0.4865, 0.4148, 0.4835, 0.4153, 0.4844, 0.4157, 0.4853, 0.416, 0.4841, 0.4155, 0.4844, 0.4157, 0.4842, 0.4159, 0.4846, 0.4165, 0.4849, 0.4159])
me_cube_005.use_remesh_preserve_volume = False
me_cube_005.use_remesh_preserve_attributes = False
me_cube_005.use_mirror_vertex_groups = False
me_cube_005.update()

# ---- objects
ob_room03a_column_colliders = bpy.data.objects.new('room03a_column_colliders', me_cube_010)
ob_room03a_cavern_colliders = bpy.data.objects.new('room03a_cavern_colliders', me_cube_005)

# ---- transforms, parenting, visibility, modifiers, constraints
ob_room03a_column_colliders.location = (0.9314, -0.01064, 0.7133)
ob_room03a_column_colliders.lineart.crease_threshold = 0.0
ob_room03a_cavern_colliders.location = (0.9314, -0.01064, 0.7133)
ob_room03a_cavern_colliders.lineart.crease_threshold = 0.0

# ---- collection membership
col_collection_5.objects.link(ob_room03a_column_colliders)
col_collection_15.objects.link(ob_room03a_cavern_colliders)

# ---- scene / render settings (as saved in the file)
scene.frame_start = 1; scene.frame_end = 250; scene.frame_set(1)
scene.render.engine = 'BLENDER_EEVEE_NEXT'
scene.render.resolution_percentage = 50
scene.render.dither_intensity = 0.0
scene.cycles.use_denoising = False
scene.cycles.samples = 10
scene.cycles.sampling_pattern = 'TABULATED_SOBOL'
scene.cycles.light_sampling_threshold = 0.0
scene.cycles.use_adaptive_sampling = False
scene.cycles.use_light_tree = False
scene.cycles.blur_glossy = 0.0
scene.cycles.pixel_filter_type = 'GAUSSIAN'
scene.cycles.sample_clamp_indirect = 0.0
scene.view_settings.view_transform = 'Standard'
bpy.context.view_layer.update()

# ---- added for rendering (the .blend has no active camera and no usable light): camera, sun
cam_auto = bpy.data.cameras.new('AutoCamera')
cam_auto.lens = 50.0
cam_auto.sensor_width = 36.0
cam_auto.clip_end = 1252.44
ob_auto_camera = bpy.data.objects.new('AutoCamera', cam_auto)
scene.collection.objects.link(ob_auto_camera)
ob_auto_camera.location = (-11.4372, -91.1783, 51.3611)
ob_auto_camera.rotation_euler = (1.09748, -7.21219e-08, 0.694738)
scene.camera = ob_auto_camera
light_auto_sun = bpy.data.lights.new('AutoSun', 'SUN')
light_auto_sun.energy = 3.0
light_auto_sun.angle = 0.0523599
ob_auto_sun = bpy.data.objects.new('AutoSun', light_auto_sun)
scene.collection.objects.link(ob_auto_sun)
ob_auto_sun.rotation_euler = (0.872665, 0.174533, 0.523599)
bpy.context.view_layer.update()
